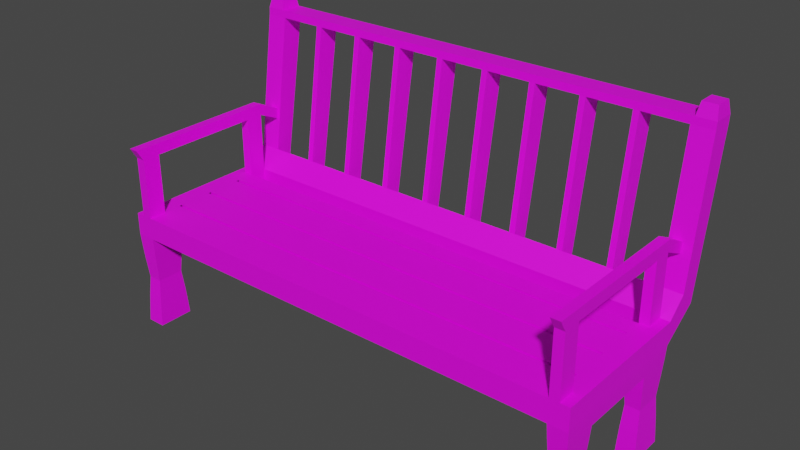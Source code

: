 # Source: Banca.blend  (saved by Blender 4.0.36; exported with 4.5.12 LTS)
import bpy
from mathutils import Matrix  # noqa: F401  (used for matrix-valued properties, if any)

bpy.ops.wm.read_factory_settings(use_empty=True)
scene = bpy.context.scene
scene.name = 'Scene'

# ---- collections
col_collection = bpy.data.collections.new('Collection'); scene.collection.children.link(col_collection)

# ---- images (referenced by path relative to the original .blend; pixels are not part of the script)
import os
ASSET_DIR = os.environ.get("B2B_ASSET_DIR", "")  # directory of the original .blend (textures are referenced by path, not embedded)
HERE = os.path.dirname(os.path.abspath(__file__))  # packed textures are extracted next to this script under _unpacked/

def load_image(name, relpath, width, height, colorspace="sRGB"):
    """Load a texture the original file referenced (path relative to the .blend, or extracted next to this script)."""
    p = next((c for c in (os.path.join(HERE, relpath), os.path.join(ASSET_DIR, relpath)) if relpath and os.path.exists(c)), "")
    if p:
        img = bpy.data.images.load(p, check_existing=True)
        img.name = name
    else:  # same state as the original file: an image datablock whose file is absent (Cycles renders it pink)
        img = bpy.data.images.new(name, width, height)
        img.source = "FILE"
        img.filepath = "//" + (relpath or name)
    img.colorspace_settings.name = colorspace
    return img
img_wood092_1k_png_color_png = load_image('Wood092_1K-PNG_Color.png', 'Wood092_1K-PNG_Color.png', 1024, 1024, 'sRGB')

# ---- materials (node trees are filled in below, after node groups)
mat_madera = bpy.data.materials.new('Madera')
mat_madera.use_transparent_shadow = False

# ---- material node trees
mat_madera.use_nodes = True; mat_madera.node_tree.nodes.clear()
_N = mat_madera.node_tree.nodes; _L = mat_madera.node_tree.links
n0 = _N.new('ShaderNodeOutputMaterial'); n0.name = 'Material'; n0.location = (300, 300)
n1 = _N.new('ShaderNodeBsdfPrincipled'); n1.name = 'BSDF Principista'; n1.location = (10, 300)
n1.inputs[3].default_value = 1.45
n2 = _N.new('ShaderNodeTexImage'); n2.name = 'Imagen'; n2.location = (-270, 260)
n2.image = img_wood092_1k_png_color_png
n3 = _N.new('ShaderNodeMapping'); n3.name = 'Mapeo'; n3.location = (-450, 260)
n3.inputs[2].default_value = (0.0, 0.0, 1.571)
n4 = _N.new('ShaderNodeTexCoord'); n4.name = 'Coordenadas de texturizado'; n4.location = (-630, 260)
_L.new(n1.outputs[0], n0.inputs[0])
_L.new(n2.outputs[0], n1.inputs[0])
_L.new(n3.outputs[0], n2.inputs[0])
_L.new(n4.outputs[2], n3.inputs[0])
n0.is_active_output = True

# ---- world
world_world = bpy.data.worlds.new('World'); scene.world = world_world
world_world.use_nodes = True; world_world.node_tree.nodes.clear()
_N = world_world.node_tree.nodes; _L = world_world.node_tree.links
n0 = _N.new('ShaderNodeOutputWorld'); n0.name = 'World Output'; n0.location = (300, 300)
n1 = _N.new('ShaderNodeBackground'); n1.name = 'Background'; n1.location = (10, 300)
n1.inputs[0].default_value = (0.05088, 0.05088, 0.05088, 1.0)
_L.new(n1.outputs[0], n0.inputs[0])
n0.is_active_output = True
world_world.color = (0.05088, 0.05088, 0.05088)
world_world.use_sun_shadow = False
world_world.sun_shadow_jitter_overblur = 0.0

# ---- meshes
me_cube_001 = bpy.data.meshes.new('Cube.001')
me_cube_001.from_pydata([(-1.0, -1.0, -1.0), (-1.0, -1.0, 1.0), (-1.0, 1.0, -1.0), (-1.0, 1.0, 1.0), (1.0, -1.0, -1.0), (1.0, -1.0, 1.0), (1.0, 1.0, -1.0), (1.0, 1.0, 1.0), (-1.083, -0.02, -1.0), (-1.083, 0.02, -1.0), (-1.083, 0.02, 1.0), (-1.083, -0.02, 1.0), (-1.083, -0.52, -1.0), (-1.083, -0.48, -1.0), (-1.083, -0.48, 1.0), (-1.083, -0.52, 1.0), (-1.083, 1.0, -1.0), (-1.083, 1.0, 1.0), (-1.083, -1.0, 1.0), (-1.083, -1.0, -1.0), (-1.0, 0.48, -1.0), (-1.0, 0.52, -1.0), (-1.0, -0.02, -1.0), (-1.0, 0.02, -1.0), (-1.0, -0.52, -1.0), (-1.0, -0.48, -1.0), (-1.0, -0.48, 1.0), (-1.0, -0.52, 1.0), (-1.0, 0.02, 1.0), (-1.0, -0.02, 1.0), (-1.0, 0.52, 1.0), (-1.0, 0.48, 1.0), (1.0, -0.48, -1.0), (1.0, -0.52, -1.0), (1.0, 0.02, -1.0), (1.0, -0.02, -1.0), (1.0, 0.52, -1.0), (1.0, 0.48, -1.0), (1.0, 0.48, 1.0), (1.0, 0.52, 1.0), (1.0, -0.02, 1.0), (1.0, 0.02, 1.0), (1.0, -0.52, 1.0), (1.0, -0.48, 1.0), (-1.083, 0.48, 1.0), (-1.083, 0.52, 1.0), (-1.083, 0.52, -1.0), (-1.083, 0.48, -1.0), (1.083, 1.0, 1.0), (1.083, 1.0, -1.0), (1.083, -1.0, 1.0), (1.083, -1.0, -1.0), (1.083, 0.52, 1.0), (1.083, 0.48, 1.0), (1.083, 0.48, -1.0), (1.083, 0.52, -1.0), (1.083, 0.02, 1.0), (1.083, -0.02, 1.0), (1.083, -0.02, -1.0), (1.083, 0.02, -1.0), (1.083, -0.48, 1.0), (1.083, -0.52, 1.0), (1.083, -0.52, -1.0), (1.083, -0.48, -1.0), (-1.083, -0.52, -9.667), (-1.083, -1.0, -9.667), (-1.083, 0.52, -9.667), (-1.083, 1.0, -9.667), (-1.0, 1.0, -9.667), (-1.0, 0.52, -9.667), (1.0, 1.0, -9.667), (1.0, 0.52, -9.667), (-1.0, -0.52, -9.667), (-1.0, -1.0, -9.667), (1.0, -0.52, -9.667), (1.0, -1.0, -9.667), (1.083, 1.0, -9.667), (1.083, 0.52, -9.667), (1.083, -0.52, -9.667), (1.083, -1.0, -9.667), (1.078, -0.5479, -3.418), (1.073, -0.58, -5.333), (1.078, -0.5479, -7.248), (1.005, -0.5479, -7.248), (1.01, -0.58, -5.333), (1.005, -0.5479, -3.418), (1.005, -0.9721, -3.418), (1.01, -0.94, -5.333), (1.005, -0.9721, -7.248), (1.078, -0.9721, -7.248), (1.073, -0.94, -5.333), (1.078, -0.9721, -3.418), (1.078, 0.9721, -3.418), (1.073, 0.94, -5.333), (1.078, 0.9721, -7.248), (1.005, 0.9721, -7.248), (1.01, 0.94, -5.333), (1.005, 0.9721, -3.418), (1.005, 0.5479, -7.248), (1.01, 0.58, -5.333), (1.005, 0.5479, -3.418), (1.078, 0.5479, -3.418), (1.073, 0.58, -5.333), (1.078, 0.5479, -7.248), (-1.005, 0.9721, -3.418), (-1.01, 0.94, -5.333), (-1.005, 0.9721, -7.248), (-1.078, 0.9721, -7.248), (-1.073, 0.94, -5.333), (-1.078, 0.9721, -3.418), (-1.005, 0.5479, -3.418), (-1.01, 0.58, -5.333), (-1.005, 0.5479, -7.248), (-1.078, 0.5479, -7.248), (-1.073, 0.58, -5.333), (-1.078, 0.5479, -3.418), (-1.005, -0.5479, -3.418), (-1.01, -0.58, -5.333), (-1.005, -0.5479, -7.248), (-1.078, -0.5479, -7.248), (-1.073, -0.58, -5.333), (-1.078, -0.5479, -3.418), (-1.005, -0.9721, -3.418), (-1.01, -0.94, -5.333), (-1.005, -0.9721, -7.248), (-1.078, -0.9721, -7.248), (-1.073, -0.94, -5.333), (-1.078, -0.9721, -3.418), (1.002, -0.5339, -2.209), (1.081, -0.9861, -2.209), (1.081, -0.5339, -2.209), (1.002, -0.9861, -2.209), (1.002, 0.9861, -2.209), (1.002, 0.5339, -2.209), (1.081, 0.9861, -2.209), (1.081, 0.5339, -2.209), (-1.081, 0.9861, -2.209), (-1.081, 0.5339, -2.209), (-1.002, 0.9861, -2.209), (-1.002, 0.5339, -2.209), (-1.081, -0.5339, -2.209), (-1.081, -0.9861, -2.209), (-1.002, -0.5339, -2.209), (-1.002, -0.9861, -2.209), (-1.042, -0.02, 1.0), (-1.042, 0.52, 1.0), (-1.042, 0.02, 1.0), (-1.042, 1.0, 1.0), (-1.042, 1.0, -1.0), (-1.042, -0.48, 1.0), (-1.042, -0.52, 1.0), (-1.042, -1.0, -1.0), (-1.042, 0.48, 1.0), (-1.042, -1.0, 1.0), (-1.042, 1.0, -9.667), (-1.042, 0.52, -9.667), (-1.042, -1.0, -9.667), (-1.042, -0.52, -9.667), (-1.042, 0.5479, -3.418), (-1.042, 0.58, -5.333), (-1.042, 0.5479, -7.248), (-1.042, 0.9721, -3.418), (-1.042, 0.94, -5.333), (-1.042, 0.9721, -7.248), (-1.042, -0.9721, -3.418), (-1.042, -0.94, -5.333), (-1.042, -0.9721, -7.248), (-1.042, -0.5479, -3.418), (-1.042, -0.58, -5.333), (-1.042, -0.5479, -7.248), (-1.042, 0.9861, -2.209), (-1.042, 0.5339, -2.209), (-1.042, -0.5339, -2.209), (-1.042, -0.9861, -2.209), (1.042, -1.0, 1.0), (1.042, -0.52, 1.0), (1.042, -0.48, 1.0), (1.042, -0.02, 1.0), (1.042, 0.48, 1.0), (1.042, 0.52, 1.0), (1.042, 0.02, 1.0), (1.042, 1.0, 1.0), (1.042, 1.0, -1.0), (1.042, -1.0, -1.0), (1.042, 0.52, -9.667), (1.042, 1.0, -9.667), (1.042, -0.52, -9.667), (1.042, -1.0, -9.667), (1.042, -0.9721, -3.418), (1.042, -0.94, -5.333), (1.042, -0.9721, -7.248), (1.042, -0.5479, -3.418), (1.042, -0.58, -5.333), (1.042, -0.5479, -7.248), (1.042, 0.5479, -3.418), (1.042, 0.58, -5.333), (1.042, 0.5479, -7.248), (1.042, 0.9721, -3.418), (1.042, 0.94, -5.333), (1.042, 0.9721, -7.248), (1.042, -0.5339, -2.209), (1.042, -0.9861, -2.209), (1.042, 0.9861, -2.209), (1.042, 0.5339, -2.209), (-1.083, 0.76, 1.0), (-1.083, 0.76, -1.0), (-1.0, 0.76, -1.0), (1.0, 0.76, -1.0), (-1.0, 0.76, 1.0), (1.0, 0.76, 1.0), (1.083, 0.76, -1.0), (1.083, 0.76, 1.0), (-1.083, 0.76, -9.667), (-1.0, 0.76, -9.667), (1.0, 0.76, -9.667), (1.083, 0.76, -9.667), (1.078, 0.76, -3.418), (1.073, 0.76, -5.333), (1.078, 0.76, -7.248), (1.005, 0.76, -3.418), (1.01, 0.76, -5.333), (1.005, 0.76, -7.248), (-1.078, 0.76, -3.418), (-1.073, 0.76, -5.333), (-1.078, 0.76, -7.248), (-1.005, 0.76, -3.418), (-1.01, 0.76, -5.333), (-1.005, 0.76, -7.248), (1.002, 0.76, -2.209), (1.081, 0.76, -2.209), (-1.002, 0.76, -2.209), (-1.081, 0.76, -2.209), (-1.042, 0.76, -9.667), (-1.042, 0.76, 1.0), (1.042, 0.76, -9.667), (1.042, 0.76, 1.0), (-1.083, -0.76, -1.0), (-1.083, -0.76, 1.0), (-1.0, -0.76, -1.0), (-1.0, -0.76, 1.0), (1.0, -0.76, -1.0), (1.0, -0.76, 1.0), (1.083, -0.76, -1.0), (1.083, -0.76, 1.0), (-1.083, -0.76, -9.667), (-1.0, -0.76, -9.667), (1.0, -0.76, -9.667), (1.083, -0.76, -9.667), (1.078, -0.76, -3.418), (1.073, -0.76, -5.333), (1.078, -0.76, -7.248), (1.005, -0.76, -3.418), (1.01, -0.76, -5.333), (1.005, -0.76, -7.248), (-1.078, -0.76, -3.418), (-1.073, -0.76, -5.333), (-1.078, -0.76, -7.248), (-1.005, -0.76, -3.418), (-1.01, -0.76, -5.333), (-1.005, -0.76, -7.248), (1.002, -0.76, -2.209), (1.081, -0.76, -2.209), (-1.002, -0.76, -2.209), (-1.081, -0.76, -2.209), (-1.042, -0.76, -9.667), (-1.042, -0.76, 1.0), (1.042, -0.76, -9.667), (1.042, -0.76, 1.0), (-1.0, 0.76, 7.395), (-1.0, 1.0, 7.395), (1.0, 0.76, 7.395), (1.0, 1.0, 7.395), (-1.042, -1.091, 7.395), (-1.0, -1.091, 7.395), (1.042, 1.0, 7.395), (-1.042, 1.0, 7.395), (-1.042, -0.76, 7.395), (1.0, -1.091, 7.395), (1.042, -1.091, 7.395), (1.042, 0.76, 7.395), (-1.042, 0.76, 7.395), (-1.0, -0.76, 7.395), (1.0, -0.76, 7.395), (1.042, -0.76, 7.395), (-1.042, 0.76, 6.381), (-1.042, 1.0, 6.381), (-1.0, 1.0, 6.381), (-1.0, 0.76, 6.381), (1.0, 1.806, 14.68), (-1.0, 1.806, 14.68), (1.0, 1.0, 6.381), (1.042, 1.0, 6.381), (1.083, 1.506, 14.7), (1.083, 1.806, 14.68), (1.042, 1.806, 14.68), (1.042, 1.506, 14.7), (1.042, 0.76, 6.381), (1.0, 0.76, 6.381), (1.0, 1.506, 14.7), (-1.0, 1.506, 14.7), (-1.042, 1.506, 14.7), (-1.042, 1.806, 14.68), (1.042, -0.76, 6.381), (1.042, -1.0, 6.381), (-1.083, 1.806, 14.68), (-1.083, 1.506, 14.7), (1.0, -1.0, 6.381), (1.042, 1.469, 1.148), (1.042, 1.249, 2.506), (1.083, 1.469, 1.148), (1.083, 1.249, 2.506), (1.0, -0.76, 6.381), (-1.042, 1.469, 1.148), (-1.042, 1.249, 2.506), (-1.0, -1.0, 6.381), (-1.042, -1.0, 6.381), (-1.083, 1.469, 1.148), (-1.083, 1.249, 2.506), (-1.042, -0.76, 6.381), (1.0, 1.249, 2.506), (1.0, 1.469, 1.148), (-1.0, 1.469, 1.148), (-1.0, 1.249, 2.506), (-1.0, -0.76, 6.381), (-1.0, 1.512, 15.33), (-1.0, 1.812, 15.31), (1.0, 1.812, 15.31), (1.0, 1.512, 15.33), (-1.042, 1.512, 15.33), (-1.083, 1.512, 15.33), (-1.042, 1.812, 15.31), (-1.083, 1.812, 15.31), (1.083, 1.512, 15.33), (1.083, 1.812, 15.31), (1.042, 1.812, 15.31), (1.042, 1.512, 15.33), (0.7778, 1.0, -1.0), (0.5556, 1.0, -1.0), (0.3333, 1.0, -1.0), (0.1111, 1.0, -1.0), (-0.1111, 1.0, -1.0), (-0.3333, 1.0, -1.0), (-0.5556, 1.0, -1.0), (-0.7778, 1.0, -1.0), (-0.7778, 1.0, 1.0), (-0.5556, 1.0, 1.0), (-0.3333, 1.0, 1.0), (-0.1111, 1.0, 1.0), (0.1111, 1.0, 1.0), (0.3333, 1.0, 1.0), (0.5556, 1.0, 1.0), (0.7778, 1.0, 1.0), (0.7778, 0.52, 1.0), (0.5556, 0.52, 1.0), (0.3333, 0.52, 1.0), (0.1111, 0.52, 1.0), (-0.1111, 0.52, 1.0), (-0.3333, 0.52, 1.0), (-0.5556, 0.52, 1.0), (-0.7778, 0.52, 1.0), (-0.7778, 0.52, -1.0), (-0.5556, 0.52, -1.0), (-0.3333, 0.52, -1.0), (-0.1111, 0.52, -1.0), (0.1111, 0.52, -1.0), (0.3333, 0.52, -1.0), (0.5556, 0.52, -1.0), (0.7778, 0.52, -1.0), (0.7778, 0.76, -1.0), (0.5556, 0.76, -1.0), (0.3333, 0.76, -1.0), (0.1111, 0.76, -1.0), (-0.1111, 0.76, -1.0), (-0.3333, 0.76, -1.0), (-0.5556, 0.76, -1.0), (-0.7778, 0.76, -1.0), (-0.7778, 0.76, 1.0), (-0.5556, 0.76, 1.0), (-0.3333, 0.76, 1.0), (-0.1111, 0.76, 1.0), (0.1111, 0.76, 1.0), (0.3333, 0.76, 1.0), (0.5556, 0.76, 1.0), (0.7778, 0.76, 1.0), (-0.7778, 1.249, 2.506), (-0.5556, 1.249, 2.506), (-0.3333, 1.249, 2.506), (-0.1111, 1.249, 2.506), (0.1111, 1.249, 2.506), (0.3333, 1.249, 2.506), (0.5556, 1.249, 2.506), (0.7778, 1.249, 2.506), (0.7778, 1.469, 1.148), (0.5556, 1.469, 1.148), (0.3333, 1.469, 1.148), (0.1111, 1.469, 1.148), (-0.1111, 1.469, 1.148), (-0.3333, 1.469, 1.148), (-0.5556, 1.469, 1.148), (-0.7778, 1.469, 1.148), (0.7778, 1.806, 14.68), (0.5556, 1.806, 14.68), (0.3333, 1.806, 14.68), (0.1111, 1.806, 14.68), (-0.1111, 1.806, 14.68), (-0.3333, 1.806, 14.68), (-0.5556, 1.806, 14.68), (-0.7778, 1.806, 14.68), (-0.7778, 1.506, 14.7), (-0.5556, 1.506, 14.7), (-0.3333, 1.506, 14.7), (-0.1111, 1.506, 14.7), (0.1111, 1.506, 14.7), (0.3333, 1.506, 14.7), (0.5556, 1.506, 14.7), (0.7778, 1.506, 14.7), (0.7778, 1.812, 15.31), (0.5556, 1.812, 15.31), (0.3333, 1.812, 15.31), (0.1111, 1.812, 15.31), (-0.1111, 1.812, 15.31), (-0.3333, 1.812, 15.31), (-0.5556, 1.812, 15.31), (-0.7778, 1.812, 15.31), (-0.7778, 1.512, 15.33), (-0.5556, 1.512, 15.33), (-0.3333, 1.512, 15.33), (-0.1111, 1.512, 15.33), (0.1111, 1.512, 15.33), (0.3333, 1.512, 15.33), (0.5556, 1.512, 15.33), (0.7778, 1.512, 15.33), (0.7907, 1.249, 2.519), (0.987, 1.249, 2.519), (0.987, 1.506, 14.69), (0.7907, 1.506, 14.69), (-0.7907, 1.47, 1.161), (-0.987, 1.47, 1.161), (-0.987, 1.806, 14.67), (-0.7907, 1.806, 14.67), (0.987, 1.47, 1.161), (0.7907, 1.47, 1.161), (0.7907, 1.806, 14.67), (0.987, 1.806, 14.67), (0.7648, 1.47, 1.161), (0.5685, 1.47, 1.161), (0.5685, 1.806, 14.67), (0.7648, 1.806, 14.67), (0.5426, 1.47, 1.161), (0.3463, 1.47, 1.161), (0.3463, 1.806, 14.67), (0.5426, 1.806, 14.67), (0.3204, 1.47, 1.161), (0.1241, 1.47, 1.161), (0.1241, 1.806, 14.67), (0.3204, 1.806, 14.67), (0.09814, 1.47, 1.161), (-0.09814, 1.47, 1.161), (-0.09814, 1.806, 14.67), (0.09814, 1.806, 14.67), (-0.1241, 1.47, 1.161), (-0.3204, 1.47, 1.161), (-0.3204, 1.806, 14.67), (-0.1241, 1.806, 14.67), (-0.3463, 1.47, 1.161), (-0.5426, 1.47, 1.161), (-0.5426, 1.806, 14.67), (-0.3463, 1.806, 14.67), (-0.5685, 1.47, 1.161), (-0.7648, 1.47, 1.161), (-0.7648, 1.806, 14.67), (-0.5685, 1.806, 14.67), (-0.987, 1.249, 2.519), (-0.7907, 1.249, 2.519), (-0.7907, 1.506, 14.69), (-0.987, 1.506, 14.69), (-0.7648, 1.249, 2.519), (-0.5685, 1.249, 2.519), (-0.5685, 1.506, 14.69), (-0.7648, 1.506, 14.69), (-0.5426, 1.249, 2.519), (-0.3463, 1.249, 2.519), (-0.3463, 1.506, 14.69), (-0.5426, 1.506, 14.69), (-0.3204, 1.249, 2.519), (-0.1241, 1.249, 2.519), (-0.1241, 1.506, 14.69), (-0.3204, 1.506, 14.69), (-0.09814, 1.249, 2.519), (0.09814, 1.249, 2.519), (0.09814, 1.506, 14.69), (-0.09814, 1.506, 14.69), (0.1241, 1.249, 2.519), (0.3204, 1.249, 2.519), (0.3204, 1.506, 14.69), (0.1241, 1.506, 14.69), (0.3463, 1.249, 2.519), (0.5426, 1.249, 2.519), (0.5426, 1.506, 14.69), (0.3463, 1.506, 14.69), (0.5685, 1.249, 2.519), (0.7648, 1.249, 2.519), (0.7648, 1.506, 14.69), (0.5685, 1.506, 14.69), (-1.074, 1.788, 16.42), (-1.042, 1.788, 16.42), (-1.074, 1.557, 16.43), (-1.042, 1.557, 16.43), (1.01, 1.788, 16.42), (1.01, 1.557, 16.43), (-1.01, 1.788, 16.42), (-1.01, 1.557, 16.43), (1.042, 1.576, 5.427), (1.042, 1.551, 4.414), (1.042, 1.33, 6.351), (1.042, 1.31, 5.413), (1.083, 1.33, 6.351), (1.083, 1.31, 5.411), (1.083, 1.551, 4.412), (1.083, 1.576, 5.427), (1.0, 1.31, 5.413), (1.0, 1.33, 6.351), (1.0, 1.576, 5.427), (1.0, 1.551, 4.414), (0.987, 1.31, 5.418), (0.987, 1.33, 6.355), (0.987, 1.576, 5.431), (0.987, 1.551, 4.419), (-1.042, 1.551, 4.414), (-1.042, 1.576, 5.427), (-1.083, 1.576, 5.427), (-1.083, 1.551, 4.412), (-1.083, 1.31, 5.411), (-1.083, 1.33, 6.351), (-1.042, 1.33, 6.351), (-1.042, 1.31, 5.413), (-1.0, 1.33, 6.351), (-1.0, 1.31, 5.413), (-1.0, 1.551, 4.414), (-1.0, 1.576, 5.427), (-0.987, 1.551, 4.419), (-0.987, 1.576, 5.431), (-0.987, 1.33, 6.355), (-0.987, 1.31, 5.418), (1.074, 1.557, 16.43), (1.074, 1.788, 16.42), (1.042, 1.788, 16.42), (1.042, 1.557, 16.43)], [], [(199, 94, 76, 185), (181, 48, 310, 308), (37, 36, 55, 54), (4, 5, 1, 0), (241, 239, 1, 5), (40, 29, 26, 43), (235, 179, 52, 211), (376, 208, 30, 359), (38, 31, 28, 41), (23, 22, 8, 9), (149, 144, 11, 14), (22, 25, 13, 8), (13, 14, 11, 8), (178, 180, 56, 53), (176, 175, 61, 60), (238, 240, 4, 0), (22, 35, 32, 25), (20, 37, 34, 23), (144, 146, 10, 11), (182, 6, 320, 307), (233, 147, 17, 204), (179, 178, 53, 52), (177, 176, 60, 57), (267, 174, 50, 243), (359, 30, 21, 360), (31, 38, 37, 20), (41, 28, 23, 34), (29, 40, 35, 22), (27, 42, 33, 24), (43, 26, 25, 32), (368, 207, 36, 367), (9, 10, 44, 47), (205, 204, 17, 16), (236, 237, 15, 12), (12, 15, 14, 13), (8, 11, 10, 9), (47, 44, 45, 46), (150, 149, 14, 15), (227, 112, 69, 213), (152, 145, 45, 44), (20, 23, 9, 47), (265, 150, 15, 237), (151, 153, 18, 19), (25, 24, 12, 13), (146, 152, 44, 10), (21, 20, 47, 46), (58, 57, 60, 63), (242, 243, 50, 51), (210, 211, 52, 55), (54, 53, 56, 59), (55, 52, 53, 54), (59, 56, 57, 58), (63, 60, 61, 62), (32, 35, 58, 63), (48, 49, 309, 310), (33, 32, 63, 62), (163, 106, 68, 154), (180, 177, 57, 56), (174, 183, 51, 50), (169, 118, 72, 157), (34, 37, 54, 59), (35, 34, 59, 58), (232, 155, 66, 212), (264, 156, 65, 244), (234, 185, 76, 215), (266, 186, 78, 247), (221, 95, 70, 214), (259, 124, 73, 245), (193, 82, 78, 186), (256, 119, 64, 244), (190, 88, 75, 187), (218, 103, 77, 215), (253, 83, 74, 246), (224, 107, 67, 212), (160, 113, 66, 155), (196, 98, 71, 184), (250, 89, 79, 247), (166, 125, 65, 156), (261, 129, 91, 248), (248, 91, 90, 249), (249, 90, 89, 250), (260, 128, 85, 251), (251, 85, 84, 252), (252, 84, 83, 253), (201, 131, 86, 188), (188, 86, 87, 189), (189, 87, 88, 190), (200, 130, 80, 191), (191, 80, 81, 192), (192, 81, 82, 193), (203, 133, 100, 194), (194, 100, 99, 195), (195, 99, 98, 196), (229, 135, 101, 216), (216, 101, 102, 217), (217, 102, 103, 218), (228, 132, 97, 219), (219, 97, 96, 220), (220, 96, 95, 221), (202, 134, 92, 197), (197, 92, 93, 198), (198, 93, 94, 199), (171, 137, 115, 158), (158, 115, 114, 159), (159, 114, 113, 160), (231, 136, 109, 222), (222, 109, 108, 223), (223, 108, 107, 224), (170, 138, 104, 161), (161, 104, 105, 162), (162, 105, 106, 163), (230, 139, 110, 225), (225, 110, 111, 226), (226, 111, 112, 227), (173, 141, 127, 164), (164, 127, 126, 165), (165, 126, 125, 166), (263, 140, 121, 254), (254, 121, 120, 255), (255, 120, 119, 256), (262, 143, 122, 257), (257, 122, 123, 258), (258, 123, 124, 259), (172, 142, 116, 167), (167, 116, 117, 168), (168, 117, 118, 169), (200, 128, 133, 203), (183, 4, 131, 201), (240, 33, 128, 260), (242, 51, 129, 261), (182, 49, 134, 202), (207, 6, 132, 228), (210, 55, 135, 229), (62, 130, 135, 55), (128, 33, 36, 133), (33, 62, 55, 36), (206, 21, 139, 230), (148, 2, 138, 170), (205, 16, 136, 231), (172, 140, 137, 171), (24, 142, 139, 21), (238, 0, 143, 262), (236, 12, 140, 263), (151, 19, 141, 173), (140, 12, 46, 137), (12, 24, 21, 46), (0, 151, 173, 143), (142, 172, 171, 139), (16, 148, 170, 136), (120, 168, 169, 119), (121, 167, 168, 120), (140, 172, 167, 121), (123, 165, 166, 124), (122, 164, 165, 123), (143, 173, 164, 122), (108, 162, 163, 107), (109, 161, 162, 108), (136, 170, 161, 109), (111, 159, 160, 112), (110, 158, 159, 111), (139, 171, 158, 110), (124, 166, 156, 73), (112, 160, 155, 69), (245, 73, 156, 264), (213, 69, 155, 232), (119, 169, 157, 64), (107, 163, 154, 67), (28, 31, 152, 146), (0, 1, 153, 151), (239, 27, 150, 265), (31, 30, 145, 152), (27, 26, 149, 150), (306, 303, 278, 277), (16, 17, 317, 316), (29, 28, 146, 144), (26, 29, 144, 149), (6, 182, 202, 132), (51, 183, 201, 129), (130, 200, 203, 135), (96, 198, 199, 95), (97, 197, 198, 96), (132, 202, 197, 97), (102, 195, 196, 103), (101, 194, 195, 102), (135, 203, 194, 101), (84, 192, 193, 83), (85, 191, 192, 84), (128, 200, 191, 85), (90, 189, 190, 89), (91, 188, 189, 90), (129, 201, 188, 91), (103, 196, 184, 77), (89, 190, 187, 79), (83, 193, 186, 74), (246, 74, 186, 266), (214, 70, 185, 234), (5, 4, 183, 174), (41, 40, 177, 180), (2, 148, 312, 321), (520, 515, 291, 290), (40, 43, 176, 177), (39, 38, 178, 179), (43, 42, 175, 176), (38, 41, 180, 178), (209, 39, 179, 235), (95, 199, 185, 70), (303, 302, 283, 278), (71, 214, 234, 184), (30, 208, 233, 145), (68, 213, 232, 154), (46, 205, 231, 137), (2, 206, 230, 138), (49, 210, 229, 134), (36, 207, 228, 133), (105, 226, 227, 106), (104, 225, 226, 105), (138, 230, 225, 104), (114, 223, 224, 113), (115, 222, 223, 114), (137, 231, 222, 115), (99, 220, 221, 98), (100, 219, 220, 99), (133, 228, 219, 100), (93, 217, 218, 94), (92, 216, 217, 93), (134, 229, 216, 92), (113, 224, 212, 66), (94, 218, 215, 76), (98, 221, 214, 71), (184, 234, 215, 77), (154, 232, 212, 67), (49, 48, 211, 210), (106, 227, 213, 68), (46, 45, 204, 205), (346, 345, 342, 341), (145, 233, 204, 45), (347, 346, 341, 340), (181, 235, 211, 48), (42, 241, 267, 175), (75, 246, 266, 187), (315, 314, 273, 272), (72, 245, 264, 157), (19, 236, 263, 141), (24, 238, 262, 142), (62, 242, 261, 130), (4, 240, 260, 131), (117, 258, 259, 118), (116, 257, 258, 117), (142, 262, 257, 116), (126, 255, 256, 125), (127, 254, 255, 126), (141, 263, 254, 127), (87, 252, 253, 88), (86, 251, 252, 87), (131, 260, 251, 86), (81, 249, 250, 82), (80, 248, 249, 81), (130, 261, 248, 80), (82, 250, 247, 78), (88, 253, 246, 75), (125, 256, 244, 65), (118, 259, 245, 72), (187, 266, 247, 79), (157, 264, 244, 64), (62, 61, 243, 242), (153, 265, 237, 18), (19, 18, 237, 236), (175, 267, 243, 61), (24, 33, 240, 238), (42, 27, 239, 241), (268, 269, 275, 280), (282, 277, 278, 283), (271, 270, 279, 274), (273, 281, 276, 272), (285, 284, 280, 275), (318, 315, 272, 276), (302, 311, 297, 296), (314, 323, 281, 273), (287, 286, 269, 268), (535, 537, 286, 285), (323, 318, 284, 287), (283, 302, 296, 279), (311, 306, 277, 282), (290, 297, 270, 271), (281, 323, 287, 268), (296, 291, 274, 279), (233, 208, 287, 284), (3, 147, 285, 286), (514, 516, 292, 295), (208, 3, 286, 287), (512, 522, 288, 294), (316, 317, 532, 531), (147, 233, 284, 285), (310, 309, 518, 517), (317, 313, 535, 532), (235, 181, 291, 296), (521, 298, 434, 525), (533, 534, 300, 305), (7, 209, 297, 290), (301, 304, 331, 330), (294, 288, 326, 334), (209, 235, 296, 297), (295, 292, 332, 335), (407, 289, 325, 423), (181, 7, 290, 291), (351, 7, 319, 391), (305, 300, 328, 329), (241, 5, 306, 311), (7, 181, 308, 319), (49, 182, 307, 309), (267, 241, 311, 302), (147, 3, 322, 313), (148, 16, 316, 312), (174, 267, 302, 303), (343, 2, 321, 399), (17, 147, 313, 317), (5, 174, 303, 306), (537, 322, 472, 543), (442, 443, 434, 435), (239, 265, 318, 323), (319, 308, 515, 520), (312, 316, 531, 528), (1, 239, 323, 314), (276, 281, 268, 280), (474, 475, 438, 439), (265, 153, 315, 318), (282, 283, 279, 270), (318, 276, 280, 284), (153, 1, 314, 315), (311, 282, 270, 297), (325, 330, 505, 510), (416, 431, 327, 326), (330, 331, 504, 505), (328, 324, 511, 507), (324, 325, 510, 511), (298, 295, 335, 327), (300, 299, 324, 328), (293, 294, 334, 333), (304, 305, 329, 331), (292, 293, 333, 332), (289, 301, 330, 325), (415, 298, 327, 431), (299, 408, 424, 324), (408, 409, 425, 424), (409, 410, 426, 425), (410, 411, 427, 426), (411, 412, 428, 427), (412, 413, 429, 428), (413, 414, 430, 429), (414, 415, 431, 430), (325, 324, 424, 423), (423, 424, 425, 422), (422, 425, 426, 421), (421, 426, 427, 420), (420, 427, 428, 419), (419, 428, 429, 418), (418, 429, 430, 417), (417, 430, 431, 416), (441, 442, 435, 432), (502, 503, 446, 447), (498, 499, 450, 451), (494, 495, 454, 455), (490, 491, 458, 459), (486, 487, 462, 463), (482, 483, 466, 467), (478, 479, 470, 471), (473, 474, 439, 436), (477, 478, 471, 468), (481, 482, 467, 464), (485, 486, 463, 460), (489, 490, 459, 456), (493, 494, 455, 452), (497, 498, 451, 448), (501, 502, 447, 444), (6, 336, 392, 320), (336, 337, 393, 392), (337, 338, 394, 393), (338, 339, 395, 394), (339, 340, 396, 395), (340, 341, 397, 396), (341, 342, 398, 397), (342, 343, 399, 398), (3, 344, 384, 322), (344, 345, 385, 384), (345, 346, 386, 385), (346, 347, 387, 386), (347, 348, 388, 387), (348, 349, 389, 388), (349, 350, 390, 389), (350, 351, 391, 390), (288, 400, 416, 326), (400, 401, 417, 416), (401, 402, 418, 417), (402, 403, 419, 418), (403, 404, 420, 419), (404, 405, 421, 420), (405, 406, 422, 421), (406, 407, 423, 422), (348, 347, 340, 339), (349, 348, 339, 338), (350, 349, 338, 337), (351, 350, 337, 336), (7, 351, 336, 6), (209, 7, 6, 207), (383, 209, 207, 368), (382, 383, 368, 369), (381, 382, 369, 370), (380, 381, 370, 371), (379, 380, 371, 372), (378, 379, 372, 373), (377, 378, 373, 374), (376, 377, 374, 375), (208, 376, 375, 206), (3, 208, 206, 2), (206, 375, 360, 21), (375, 374, 361, 360), (374, 373, 362, 361), (373, 372, 363, 362), (372, 371, 364, 363), (371, 370, 365, 364), (370, 369, 366, 365), (369, 368, 367, 366), (39, 352, 367, 36), (352, 353, 366, 367), (353, 354, 365, 366), (354, 355, 364, 365), (355, 356, 363, 364), (356, 357, 362, 363), (357, 358, 361, 362), (358, 359, 360, 361), (209, 383, 352, 39), (383, 382, 353, 352), (382, 381, 354, 353), (381, 380, 355, 354), (380, 379, 356, 355), (379, 378, 357, 356), (378, 377, 358, 357), (377, 376, 359, 358), (391, 319, 433, 432), (319, 520, 524, 433), (298, 415, 435, 434), (415, 391, 432, 435), (399, 321, 437, 436), (321, 538, 540, 437), (289, 407, 439, 438), (407, 399, 436, 439), (320, 392, 441, 440), (392, 400, 442, 441), (400, 288, 443, 442), (288, 522, 526, 443), (392, 393, 445, 444), (393, 401, 446, 445), (401, 400, 447, 446), (400, 392, 444, 447), (393, 394, 449, 448), (394, 402, 450, 449), (402, 401, 451, 450), (401, 393, 448, 451), (394, 395, 453, 452), (395, 403, 454, 453), (403, 402, 455, 454), (402, 394, 452, 455), (395, 396, 457, 456), (396, 404, 458, 457), (404, 403, 459, 458), (403, 395, 456, 459), (396, 397, 461, 460), (397, 405, 462, 461), (405, 404, 463, 462), (404, 396, 460, 463), (397, 398, 465, 464), (398, 406, 466, 465), (406, 405, 467, 466), (405, 397, 464, 467), (398, 399, 469, 468), (399, 407, 470, 469), (407, 406, 471, 470), (406, 398, 468, 471), (322, 384, 473, 472), (384, 408, 474, 473), (408, 299, 475, 474), (299, 536, 542, 475), (384, 385, 477, 476), (385, 409, 478, 477), (409, 408, 479, 478), (408, 384, 476, 479), (385, 386, 481, 480), (386, 410, 482, 481), (410, 409, 483, 482), (409, 385, 480, 483), (386, 387, 485, 484), (387, 411, 486, 485), (411, 410, 487, 486), (410, 386, 484, 487), (387, 388, 489, 488), (388, 412, 490, 489), (412, 411, 491, 490), (411, 387, 488, 491), (388, 389, 493, 492), (389, 413, 494, 493), (413, 412, 495, 494), (412, 388, 492, 495), (389, 390, 497, 496), (390, 414, 498, 497), (414, 413, 499, 498), (413, 389, 496, 499), (390, 391, 501, 500), (391, 415, 502, 501), (415, 414, 503, 502), (414, 390, 500, 503), (537, 536, 269, 286), (472, 473, 436, 437), (479, 476, 469, 470), (476, 477, 468, 469), (483, 480, 465, 466), (480, 481, 464, 465), (487, 484, 461, 462), (484, 485, 460, 461), (491, 488, 457, 458), (488, 489, 456, 457), (495, 492, 453, 454), (492, 493, 452, 453), (499, 496, 449, 450), (496, 497, 448, 449), (503, 500, 445, 446), (500, 501, 444, 445), (440, 441, 432, 433), (345, 344, 343, 342), (344, 3, 2, 343), (543, 472, 437, 540), (539, 289, 438, 541), (475, 542, 541, 438), (529, 530, 304, 301), (534, 536, 299, 300), (530, 533, 305, 304), (313, 322, 537, 535), (321, 312, 528, 538), (527, 440, 433, 524), (443, 526, 525, 434), (523, 320, 440, 527), (519, 512, 294, 293), (516, 519, 293, 292), (521, 514, 295, 298), (307, 320, 523, 513), (308, 310, 517, 515), (527, 524, 525, 526), (523, 527, 526, 522), (521, 525, 524, 520), (522, 512, 513, 523), (519, 516, 517, 518), (516, 514, 515, 517), (512, 519, 518, 513), (521, 520, 290, 271), (309, 307, 513, 518), (543, 540, 541, 542), (537, 543, 542, 536), (539, 541, 540, 538), (529, 539, 538, 528), (534, 535, 285, 275), (533, 530, 531, 532), (534, 533, 532, 535), (530, 529, 528, 531), (539, 529, 301, 289), (536, 534, 275, 269), (515, 514, 274, 291), (514, 521, 271, 274), (546, 547, 544, 545), (508, 509, 547, 546), (507, 505, 504, 506), (511, 510, 505, 507), (331, 329, 506, 504), (332, 333, 545, 544), (327, 335, 547, 509), (326, 327, 509, 508), (335, 332, 544, 547), (334, 326, 508, 546), (329, 328, 507, 506), (333, 334, 546, 545)])
_uv = me_cube_001.uv_layers.new(name='UVMap')
_uv.uv.foreach_set('vector', [0.6042, -0.2248, 0.6078, -0.2248, 0.6083, -0.4667, 0.6042, -0.4667, 0.6042, 0.6, 0.6083, 0.6, 0.6083, 0.7506, 0.6042, 0.7506, 0.6, 0.548, 0.6, 0.552, 0.6083, 0.552, 0.6083, 0.548, 0.6, 0.4, 0.6, 0.6, 0.4, 0.6, 0.4, 0.4, 0.6, 0.424, 0.4, 0.424, 0.4, 0.4, 0.6, 0.4, 0.6, 0.498, 0.4, 0.498, 0.4, 0.452, 0.6, 0.452, 0.6042, 0.576, 0.6042, 0.552, 0.6083, 0.552, 0.6083, 0.576, 0.4222, 0.576, 0.4, 0.576, 0.4, 0.552, 0.4222, 0.552, 0.6, 0.548, 0.4, 0.548, 0.4, 0.502, 0.6, 0.502, 0.4, 0.502, 0.4, 0.498, 0.3917, 0.498, 0.3917, 0.502, 0.3958, 0.452, 0.3958, 0.498, 0.3917, 0.498, 0.3917, 0.452, 0.4, 0.498, 0.4, 0.452, 0.3917, 0.452, 0.3917, 0.498, 0.452, 0.4, 0.452, 0.6, 0.498, 0.6, 0.498, 0.4, 0.6042, 0.548, 0.6042, 0.502, 0.6083, 0.502, 0.6083, 0.548, 0.6042, 0.452, 0.6042, 0.448, 0.6083, 0.448, 0.6083, 0.452, 0.4, 0.424, 0.6, 0.424, 0.6, 0.4, 0.4, 0.4, 0.4, 0.498, 0.6, 0.498, 0.6, 0.452, 0.4, 0.452, 0.4, 0.548, 0.6, 0.548, 0.6, 0.502, 0.4, 0.502, 0.3958, 0.498, 0.3958, 0.502, 0.3917, 0.502, 0.3917, 0.498, 0.6042, 0.4, 0.6, 0.4, 0.6, 0.6148, 0.6042, 0.6148, 0.3958, 0.576, 0.3958, 0.6, 0.3917, 0.6, 0.3917, 0.576, 0.6042, 0.552, 0.6042, 0.548, 0.6083, 0.548, 0.6083, 0.552, 0.6042, 0.498, 0.6042, 0.452, 0.6083, 0.452, 0.6083, 0.498, 0.6042, 0.424, 0.6042, 0.4, 0.6083, 0.4, 0.6083, 0.424, 0.4222, 0.6, 0.4, 0.6, 0.4, 0.4, 0.4222, 0.4, 0.4, 0.6, 0.6, 0.6, 0.6, 0.4, 0.4, 0.4, 0.6, 0.6, 0.4, 0.6, 0.4, 0.4, 0.6, 0.4, 0.4, 0.6, 0.6, 0.6, 0.6, 0.4, 0.4, 0.4, 0.4, 0.6, 0.6, 0.6, 0.6, 0.4, 0.4, 0.4, 0.6, 0.6, 0.4, 0.6, 0.4, 0.4, 0.6, 0.4, 0.5778, 0.576, 0.6, 0.576, 0.6, 0.552, 0.5778, 0.552, 0.502, 0.4, 0.502, 0.6, 0.548, 0.6, 0.548, 0.4, 0.576, 0.4, 0.576, 0.6, 0.6, 0.6, 0.6, 0.4, 0.424, 0.4, 0.424, 0.6, 0.448, 0.6, 0.448, 0.4, 0.448, 0.4, 0.448, 0.6, 0.452, 0.6, 0.452, 0.4, 0.498, 0.4, 0.498, 0.6, 0.502, 0.6, 0.502, 0.4, 0.548, 0.4, 0.548, 0.6, 0.552, 0.6, 0.552, 0.4, 0.3958, 0.448, 0.3958, 0.452, 0.3917, 0.452, 0.3917, 0.448, 0.576, -0.2248, 0.5548, -0.2248, 0.552, -0.4667, 0.576, -0.4667, 0.3958, 0.548, 0.3958, 0.552, 0.3917, 0.552, 0.3917, 0.548, 0.4, 0.548, 0.4, 0.502, 0.3917, 0.502, 0.3917, 0.548, 0.3958, 0.424, 0.3958, 0.448, 0.3917, 0.448, 0.3917, 0.424, 0.3958, 0.4, 0.3958, 0.6, 0.3917, 0.6, 0.3917, 0.4, 0.4, 0.452, 0.4, 0.448, 0.3917, 0.448, 0.3917, 0.452, 0.3958, 0.502, 0.3958, 0.548, 0.3917, 0.548, 0.3917, 0.502, 0.4, 0.552, 0.4, 0.548, 0.3917, 0.548, 0.3917, 0.552, 0.498, 0.4, 0.498, 0.6, 0.452, 0.6, 0.452, 0.4, 0.424, 0.4, 0.424, 0.6, 0.4, 0.6, 0.4, 0.4, 0.576, 0.4, 0.576, 0.6, 0.552, 0.6, 0.552, 0.4, 0.548, 0.4, 0.548, 0.6, 0.502, 0.6, 0.502, 0.4, 0.552, 0.4, 0.552, 0.6, 0.548, 0.6, 0.548, 0.4, 0.502, 0.4, 0.502, 0.6, 0.498, 0.6, 0.498, 0.4, 0.452, 0.4, 0.452, 0.6, 0.448, 0.6, 0.448, 0.4, 0.6, 0.452, 0.6, 0.498, 0.6083, 0.498, 0.6083, 0.452, 0.6, 0.6, 0.6, 0.4, 0.6469, 0.6148, 0.6249, 0.7506, 0.6, 0.448, 0.6, 0.452, 0.6083, 0.452, 0.6083, 0.448, 0.3958, -0.2248, 0.3995, -0.2248, 0.4, -0.4667, 0.3958, -0.4667, 0.6042, 0.502, 0.6042, 0.498, 0.6083, 0.498, 0.6083, 0.502, 0.6042, 0.6, 0.6042, 0.4, 0.6083, 0.4, 0.6083, 0.6, 0.3958, -0.2248, 0.3995, -0.2248, 0.4, -0.4667, 0.3958, -0.4667, 0.6, 0.502, 0.6, 0.548, 0.6083, 0.548, 0.6083, 0.502, 0.6, 0.498, 0.6, 0.502, 0.6083, 0.502, 0.6083, 0.498, 0.3958, 0.576, 0.3958, 0.552, 0.3917, 0.552, 0.3917, 0.576, 0.3958, 0.424, 0.3958, 0.4, 0.3917, 0.4, 0.3917, 0.424, 0.6042, 0.576, 0.6042, 0.6, 0.6083, 0.6, 0.6083, 0.576, 0.6042, 0.424, 0.6042, 0.448, 0.6083, 0.448, 0.6083, 0.424, 0.576, -0.2248, 0.5972, -0.2248, 0.6, -0.4667, 0.576, -0.4667, 0.424, -0.2248, 0.4028, -0.2248, 0.4, -0.4667, 0.424, -0.4667, 0.6042, -0.2248, 0.6078, -0.2248, 0.6083, -0.4667, 0.6042, -0.4667, 0.424, -0.2248, 0.4452, -0.2248, 0.448, -0.4667, 0.424, -0.4667, 0.6042, -0.2248, 0.6005, -0.2248, 0.6, -0.4667, 0.6042, -0.4667, 0.576, -0.2248, 0.5548, -0.2248, 0.552, -0.4667, 0.576, -0.4667, 0.424, -0.2248, 0.4452, -0.2248, 0.448, -0.4667, 0.424, -0.4667, 0.576, -0.2248, 0.5972, -0.2248, 0.6, -0.4667, 0.576, -0.4667, 0.3958, -0.2248, 0.3922, -0.2248, 0.3917, -0.4667, 0.3958, -0.4667, 0.6042, -0.2248, 0.6005, -0.2248, 0.6, -0.4667, 0.6042, -0.4667, 0.424, -0.2248, 0.4028, -0.2248, 0.4, -0.4667, 0.424, -0.4667, 0.3958, -0.2248, 0.3922, -0.2248, 0.3917, -0.4667, 0.3958, -0.4667, 0.424, 0.2791, 0.4014, 0.2791, 0.4028, 0.1582, 0.424, 0.1582, 0.424, 0.1582, 0.4028, 0.1582, 0.406, -0.03333, 0.424, -0.03333, 0.424, -0.03333, 0.406, -0.03333, 0.4028, -0.2248, 0.424, -0.2248, 0.424, 0.2791, 0.4466, 0.2791, 0.4452, 0.1582, 0.424, 0.1582, 0.424, 0.1582, 0.4452, 0.1582, 0.442, -0.03333, 0.424, -0.03333, 0.424, -0.03333, 0.442, -0.03333, 0.4452, -0.2248, 0.424, -0.2248, 0.6042, 0.2791, 0.6002, 0.2791, 0.6005, 0.1582, 0.6042, 0.1582, 0.6042, 0.1582, 0.6005, 0.1582, 0.601, -0.03333, 0.6042, -0.03333, 0.6042, -0.03333, 0.601, -0.03333, 0.6005, -0.2248, 0.6042, -0.2248, 0.6042, 0.2791, 0.6081, 0.2791, 0.6078, 0.1582, 0.6042, 0.1582, 0.6042, 0.1582, 0.6078, 0.1582, 0.6073, -0.03333, 0.6042, -0.03333, 0.6042, -0.03333, 0.6073, -0.03333, 0.6078, -0.2248, 0.6042, -0.2248, 0.6042, 0.2791, 0.6002, 0.2791, 0.6005, 0.1582, 0.6042, 0.1582, 0.6042, 0.1582, 0.6005, 0.1582, 0.601, -0.03333, 0.6042, -0.03333, 0.6042, -0.03333, 0.601, -0.03333, 0.6005, -0.2248, 0.6042, -0.2248, 0.576, 0.2791, 0.5534, 0.2791, 0.5548, 0.1582, 0.576, 0.1582, 0.576, 0.1582, 0.5548, 0.1582, 0.558, -0.03333, 0.576, -0.03333, 0.576, -0.03333, 0.558, -0.03333, 0.5548, -0.2248, 0.576, -0.2248, 0.576, 0.2791, 0.5986, 0.2791, 0.5972, 0.1582, 0.576, 0.1582, 0.576, 0.1582, 0.5972, 0.1582, 0.594, -0.03333, 0.576, -0.03333, 0.576, -0.03333, 0.594, -0.03333, 0.5972, -0.2248, 0.576, -0.2248, 0.6042, 0.2791, 0.6081, 0.2791, 0.6078, 0.1582, 0.6042, 0.1582, 0.6042, 0.1582, 0.6078, 0.1582, 0.6073, -0.03333, 0.6042, -0.03333, 0.6042, -0.03333, 0.6073, -0.03333, 0.6078, -0.2248, 0.6042, -0.2248, 0.3958, 0.2791, 0.3919, 0.2791, 0.3922, 0.1582, 0.3958, 0.1582, 0.3958, 0.1582, 0.3922, 0.1582, 0.3927, -0.03333, 0.3958, -0.03333, 0.3958, -0.03333, 0.3927, -0.03333, 0.3922, -0.2248, 0.3958, -0.2248, 0.576, 0.2791, 0.5986, 0.2791, 0.5972, 0.1582, 0.576, 0.1582, 0.576, 0.1582, 0.5972, 0.1582, 0.594, -0.03333, 0.576, -0.03333, 0.576, -0.03333, 0.594, -0.03333, 0.5972, -0.2248, 0.576, -0.2248, 0.3958, 0.2791, 0.3998, 0.2791, 0.3995, 0.1582, 0.3958, 0.1582, 0.3958, 0.1582, 0.3995, 0.1582, 0.399, -0.03333, 0.3958, -0.03333, 0.3958, -0.03333, 0.399, -0.03333, 0.3995, -0.2248, 0.3958, -0.2248, 0.576, 0.2791, 0.5534, 0.2791, 0.5548, 0.1582, 0.576, 0.1582, 0.576, 0.1582, 0.5548, 0.1582, 0.558, -0.03333, 0.576, -0.03333, 0.576, -0.03333, 0.558, -0.03333, 0.5548, -0.2248, 0.576, -0.2248, 0.3958, 0.2791, 0.3919, 0.2791, 0.3922, 0.1582, 0.3958, 0.1582, 0.3958, 0.1582, 0.3922, 0.1582, 0.3927, -0.03333, 0.3958, -0.03333, 0.3958, -0.03333, 0.3927, -0.03333, 0.3922, -0.2248, 0.3958, -0.2248, 0.424, 0.2791, 0.4466, 0.2791, 0.4452, 0.1582, 0.424, 0.1582, 0.424, 0.1582, 0.4452, 0.1582, 0.442, -0.03333, 0.424, -0.03333, 0.424, -0.03333, 0.442, -0.03333, 0.4452, -0.2248, 0.424, -0.2248, 0.424, 0.2791, 0.4014, 0.2791, 0.4028, 0.1582, 0.424, 0.1582, 0.424, 0.1582, 0.4028, 0.1582, 0.406, -0.03333, 0.424, -0.03333, 0.424, -0.03333, 0.406, -0.03333, 0.4028, -0.2248, 0.424, -0.2248, 0.3958, 0.2791, 0.3998, 0.2791, 0.3995, 0.1582, 0.3958, 0.1582, 0.3958, 0.1582, 0.3995, 0.1582, 0.399, -0.03333, 0.3958, -0.03333, 0.3958, -0.03333, 0.399, -0.03333, 0.3995, -0.2248, 0.3958, -0.2248, 0.6042, 0.4466, 0.6002, 0.4466, 0.6002, 0.5534, 0.6042, 0.5534, 0.6042, 0.4, 0.6, 0.4, 0.6002, 0.2791, 0.6042, 0.2791, 0.424, 0.4, 0.448, 0.4, 0.4466, 0.2791, 0.424, 0.2791, 0.424, 0.4, 0.4, 0.4, 0.4014, 0.2791, 0.424, 0.2791, 0.6042, 0.4, 0.6083, 0.4, 0.6081, 0.2791, 0.6042, 0.2791, 0.576, 0.4, 0.6, 0.4, 0.5986, 0.2791, 0.576, 0.2791, 0.576, 0.4, 0.552, 0.4, 0.5534, 0.2791, 0.576, 0.2791, 0.448, 0.4, 0.4466, 0.2791, 0.5534, 0.2791, 0.552, 0.4, 0.4466, 0.2791, 0.448, 0.4, 0.552, 0.4, 0.5534, 0.2791, 0.6, 0.448, 0.6083, 0.448, 0.6083, 0.552, 0.6, 0.552, 0.576, 0.4, 0.552, 0.4, 0.5534, 0.2791, 0.576, 0.2791, 0.3958, 0.4, 0.4, 0.4, 0.3998, 0.2791, 0.3958, 0.2791, 0.576, 0.4, 0.6, 0.4, 0.5986, 0.2791, 0.576, 0.2791, 0.3958, 0.4466, 0.3919, 0.4466, 0.3919, 0.5534, 0.3958, 0.5534, 0.448, 0.4, 0.4466, 0.2791, 0.5534, 0.2791, 0.552, 0.4, 0.424, 0.4, 0.4, 0.4, 0.4014, 0.2791, 0.424, 0.2791, 0.424, 0.4, 0.448, 0.4, 0.4466, 0.2791, 0.424, 0.2791, 0.3958, 0.4, 0.3917, 0.4, 0.3919, 0.2791, 0.3958, 0.2791, 0.4466, 0.2791, 0.448, 0.4, 0.552, 0.4, 0.5534, 0.2791, 0.3917, 0.448, 0.4, 0.448, 0.4, 0.552, 0.3917, 0.552, 0.4, 0.4, 0.3958, 0.4, 0.3958, 0.2791, 0.3998, 0.2791, 0.3998, 0.4466, 0.3958, 0.4466, 0.3958, 0.5534, 0.3998, 0.5534, 0.3917, 0.4, 0.3958, 0.4, 0.3958, 0.2791, 0.3919, 0.2791, 0.3927, -0.03333, 0.3958, -0.03333, 0.3958, -0.2248, 0.3922, -0.2248, 0.3922, 0.1582, 0.3958, 0.1582, 0.3958, -0.03333, 0.3927, -0.03333, 0.3919, 0.2791, 0.3958, 0.2791, 0.3958, 0.1582, 0.3922, 0.1582, 0.399, -0.03333, 0.3958, -0.03333, 0.3958, -0.2248, 0.3995, -0.2248, 0.3995, 0.1582, 0.3958, 0.1582, 0.3958, -0.03333, 0.399, -0.03333, 0.3998, 0.2791, 0.3958, 0.2791, 0.3958, 0.1582, 0.3995, 0.1582, 0.3927, -0.03333, 0.3958, -0.03333, 0.3958, -0.2248, 0.3922, -0.2248, 0.3922, 0.1582, 0.3958, 0.1582, 0.3958, -0.03333, 0.3927, -0.03333, 0.3919, 0.2791, 0.3958, 0.2791, 0.3958, 0.1582, 0.3922, 0.1582, 0.399, -0.03333, 0.3958, -0.03333, 0.3958, -0.2248, 0.3995, -0.2248, 0.3995, 0.1582, 0.3958, 0.1582, 0.3958, -0.03333, 0.399, -0.03333, 0.3998, 0.2791, 0.3958, 0.2791, 0.3958, 0.1582, 0.3995, 0.1582, 0.3995, -0.2248, 0.3958, -0.2248, 0.3958, -0.4667, 0.4, -0.4667, 0.3995, -0.2248, 0.3958, -0.2248, 0.3958, -0.4667, 0.4, -0.4667, 0.4, 0.424, 0.4, 0.4, 0.3958, 0.4, 0.3958, 0.424, 0.4, 0.576, 0.4, 0.552, 0.3958, 0.552, 0.3958, 0.576, 0.3922, -0.2248, 0.3958, -0.2248, 0.3958, -0.4667, 0.3917, -0.4667, 0.3922, -0.2248, 0.3958, -0.2248, 0.3958, -0.4667, 0.3917, -0.4667, 0.4, 0.502, 0.4, 0.548, 0.3958, 0.548, 0.3958, 0.502, 0.4, 0.4, 0.4, 0.6, 0.3958, 0.6, 0.3958, 0.4, 0.4, 0.424, 0.4, 0.448, 0.3958, 0.448, 0.3958, 0.424, 0.4, 0.548, 0.4, 0.552, 0.3958, 0.552, 0.3958, 0.548, 0.4, 0.448, 0.4, 0.452, 0.3958, 0.452, 0.3958, 0.448, 0.6, 1.138, 0.6042, 1.138, 0.6042, 1.239, 0.6, 1.239, 0.6, 0.4, 0.6, 0.6, 0.6249, 0.7506, 0.6469, 0.6148, 0.4, 0.498, 0.4, 0.502, 0.3958, 0.502, 0.3958, 0.498, 0.4, 0.452, 0.4, 0.498, 0.3958, 0.498, 0.3958, 0.452, 0.6, 0.4, 0.6042, 0.4, 0.6042, 0.2791, 0.6002, 0.2791, 0.6083, 0.4, 0.6042, 0.4, 0.6042, 0.2791, 0.6081, 0.2791, 0.6081, 0.4466, 0.6042, 0.4466, 0.6042, 0.5534, 0.6081, 0.5534, 0.601, -0.03333, 0.6042, -0.03333, 0.6042, -0.2248, 0.6005, -0.2248, 0.6005, 0.1582, 0.6042, 0.1582, 0.6042, -0.03333, 0.601, -0.03333, 0.6002, 0.2791, 0.6042, 0.2791, 0.6042, 0.1582, 0.6005, 0.1582, 0.6073, -0.03333, 0.6042, -0.03333, 0.6042, -0.2248, 0.6078, -0.2248, 0.6078, 0.1582, 0.6042, 0.1582, 0.6042, -0.03333, 0.6073, -0.03333, 0.6081, 0.2791, 0.6042, 0.2791, 0.6042, 0.1582, 0.6078, 0.1582, 0.601, -0.03333, 0.6042, -0.03333, 0.6042, -0.2248, 0.6005, -0.2248, 0.6005, 0.1582, 0.6042, 0.1582, 0.6042, -0.03333, 0.601, -0.03333, 0.6002, 0.2791, 0.6042, 0.2791, 0.6042, 0.1582, 0.6005, 0.1582, 0.6073, -0.03333, 0.6042, -0.03333, 0.6042, -0.2248, 0.6078, -0.2248, 0.6078, 0.1582, 0.6042, 0.1582, 0.6042, -0.03333, 0.6073, -0.03333, 0.6081, 0.2791, 0.6042, 0.2791, 0.6042, 0.1582, 0.6078, 0.1582, 0.6078, -0.2248, 0.6042, -0.2248, 0.6042, -0.4667, 0.6083, -0.4667, 0.6078, -0.2248, 0.6042, -0.2248, 0.6042, -0.4667, 0.6083, -0.4667, 0.6005, -0.2248, 0.6042, -0.2248, 0.6042, -0.4667, 0.6, -0.4667, 0.6, 0.424, 0.6, 0.448, 0.6042, 0.448, 0.6042, 0.424, 0.6, 0.576, 0.6, 0.6, 0.6042, 0.6, 0.6042, 0.576, 0.6, 0.6, 0.6, 0.4, 0.6042, 0.4, 0.6042, 0.6, 0.6, 0.502, 0.6, 0.498, 0.6042, 0.498, 0.6042, 0.502, 0.4, 0.4, 0.3958, 0.4, 0.3958, 0.6148, 0.4, 0.6148, 0.6, 1.041, 0.6042, 1.041, 0.6042, 1.138, 0.6, 1.138, 0.6, 0.498, 0.6, 0.452, 0.6042, 0.452, 0.6042, 0.498, 0.6, 0.552, 0.6, 0.548, 0.6042, 0.548, 0.6042, 0.552, 0.6, 0.452, 0.6, 0.448, 0.6042, 0.448, 0.6042, 0.452, 0.6, 0.548, 0.6, 0.502, 0.6042, 0.502, 0.6042, 0.548, 0.6, 0.576, 0.6, 0.552, 0.6042, 0.552, 0.6042, 0.576, 0.6005, -0.2248, 0.6042, -0.2248, 0.6042, -0.4667, 0.6, -0.4667, 0.4, 1.138, 0.424, 1.138, 0.424, 1.239, 0.3909, 1.239, 0.6, 0.552, 0.6, 0.576, 0.6042, 0.576, 0.6042, 0.552, 0.4, 0.552, 0.4, 0.576, 0.3958, 0.576, 0.3958, 0.552, 0.4, 0.6, 0.4, 0.576, 0.3958, 0.576, 0.3958, 0.6, 0.552, 0.4, 0.576, 0.4, 0.576, 0.2791, 0.5534, 0.2791, 0.6, 0.4, 0.576, 0.4, 0.576, 0.2791, 0.5986, 0.2791, 0.6, 0.4, 0.576, 0.4, 0.576, 0.2791, 0.5986, 0.2791, 0.552, 0.4, 0.576, 0.4, 0.576, 0.2791, 0.5534, 0.2791, 0.594, -0.03333, 0.576, -0.03333, 0.576, -0.2248, 0.5972, -0.2248, 0.5972, 0.1582, 0.576, 0.1582, 0.576, -0.03333, 0.594, -0.03333, 0.5986, 0.2791, 0.576, 0.2791, 0.576, 0.1582, 0.5972, 0.1582, 0.558, -0.03333, 0.576, -0.03333, 0.576, -0.2248, 0.5548, -0.2248, 0.5548, 0.1582, 0.576, 0.1582, 0.576, -0.03333, 0.558, -0.03333, 0.5534, 0.2791, 0.576, 0.2791, 0.576, 0.1582, 0.5548, 0.1582, 0.558, -0.03333, 0.576, -0.03333, 0.576, -0.2248, 0.5548, -0.2248, 0.5548, 0.1582, 0.576, 0.1582, 0.576, -0.03333, 0.558, -0.03333, 0.5534, 0.2791, 0.576, 0.2791, 0.576, 0.1582, 0.5548, 0.1582, 0.594, -0.03333, 0.576, -0.03333, 0.576, -0.2248, 0.5972, -0.2248, 0.5972, 0.1582, 0.576, 0.1582, 0.576, -0.03333, 0.594, -0.03333, 0.5986, 0.2791, 0.576, 0.2791, 0.576, 0.1582, 0.5972, 0.1582, 0.5548, -0.2248, 0.576, -0.2248, 0.576, -0.4667, 0.552, -0.4667, 0.5972, -0.2248, 0.576, -0.2248, 0.576, -0.4667, 0.6, -0.4667, 0.5548, -0.2248, 0.576, -0.2248, 0.576, -0.4667, 0.552, -0.4667, 0.6042, 0.552, 0.6042, 0.576, 0.6083, 0.576, 0.6083, 0.552, 0.3958, 0.6, 0.3958, 0.576, 0.3917, 0.576, 0.3917, 0.6, 0.6, 0.4, 0.6, 0.6, 0.576, 0.6, 0.576, 0.4, 0.5972, -0.2248, 0.576, -0.2248, 0.576, -0.4667, 0.6, -0.4667, 0.552, 0.4, 0.552, 0.6, 0.576, 0.6, 0.576, 0.4, 0.4667, 0.6, 0.4444, 0.6, 0.4444, 0.4, 0.4667, 0.4, 0.3958, 0.552, 0.3958, 0.576, 0.3917, 0.576, 0.3917, 0.552, 0.4889, 0.6, 0.4667, 0.6, 0.4667, 0.4, 0.4889, 0.4, 0.6042, 0.6, 0.6042, 0.576, 0.6083, 0.576, 0.6083, 0.6, 0.6, 0.448, 0.6, 0.424, 0.6042, 0.424, 0.6042, 0.448, 0.6, 0.4, 0.6, 0.424, 0.6042, 0.424, 0.6042, 0.4, 0.3958, 1.138, 0.4, 1.138, 0.4, 1.239, 0.3958, 1.239, 0.4, 0.448, 0.4, 0.424, 0.3958, 0.424, 0.3958, 0.448, 0.4, 0.4, 0.424, 0.4, 0.424, 0.2791, 0.4014, 0.2791, 0.448, 0.4, 0.424, 0.4, 0.424, 0.2791, 0.4466, 0.2791, 0.448, 0.4, 0.424, 0.4, 0.424, 0.2791, 0.4466, 0.2791, 0.4, 0.4, 0.424, 0.4, 0.424, 0.2791, 0.4014, 0.2791, 0.442, -0.03333, 0.424, -0.03333, 0.424, -0.2248, 0.4452, -0.2248, 0.4452, 0.1582, 0.424, 0.1582, 0.424, -0.03333, 0.442, -0.03333, 0.4466, 0.2791, 0.424, 0.2791, 0.424, 0.1582, 0.4452, 0.1582, 0.406, -0.03333, 0.424, -0.03333, 0.424, -0.2248, 0.4028, -0.2248, 0.4028, 0.1582, 0.424, 0.1582, 0.424, -0.03333, 0.406, -0.03333, 0.4014, 0.2791, 0.424, 0.2791, 0.424, 0.1582, 0.4028, 0.1582, 0.406, -0.03333, 0.424, -0.03333, 0.424, -0.2248, 0.4028, -0.2248, 0.4028, 0.1582, 0.424, 0.1582, 0.424, -0.03333, 0.406, -0.03333, 0.4014, 0.2791, 0.424, 0.2791, 0.424, 0.1582, 0.4028, 0.1582, 0.442, -0.03333, 0.424, -0.03333, 0.424, -0.2248, 0.4452, -0.2248, 0.4452, 0.1582, 0.424, 0.1582, 0.424, -0.03333, 0.442, -0.03333, 0.4466, 0.2791, 0.424, 0.2791, 0.424, 0.1582, 0.4452, 0.1582, 0.4452, -0.2248, 0.424, -0.2248, 0.424, -0.4667, 0.448, -0.4667, 0.4028, -0.2248, 0.424, -0.2248, 0.424, -0.4667, 0.4, -0.4667, 0.4028, -0.2248, 0.424, -0.2248, 0.424, -0.4667, 0.4, -0.4667, 0.4452, -0.2248, 0.424, -0.2248, 0.424, -0.4667, 0.448, -0.4667, 0.6042, 0.4, 0.6042, 0.424, 0.6083, 0.424, 0.6083, 0.4, 0.3958, 0.448, 0.3958, 0.424, 0.3917, 0.424, 0.3917, 0.448, 0.448, 0.4, 0.448, 0.6, 0.424, 0.6, 0.424, 0.4, 0.3958, 0.4, 0.3958, 0.424, 0.3917, 0.424, 0.3917, 0.4, 0.4, 0.4, 0.4, 0.6, 0.424, 0.6, 0.424, 0.4, 0.6042, 0.448, 0.6042, 0.424, 0.6083, 0.424, 0.6083, 0.448, 0.4, 0.448, 0.6, 0.448, 0.6, 0.424, 0.4, 0.424, 0.6, 0.448, 0.4, 0.448, 0.4, 0.424, 0.6, 0.424, 0.4, 0.576, 0.4, 0.6, 0.3958, 0.6, 0.3958, 0.576, 0.6, 0.424, 0.6, 0.3909, 0.6042, 0.3909, 0.6042, 0.424, 0.6, 0.6, 0.6, 0.576, 0.6042, 0.576, 0.6042, 0.6, 0.4, 0.3909, 0.4, 0.424, 0.3958, 0.424, 0.3958, 0.3909, 0.6, 1.138, 0.576, 1.138, 0.576, 1.239, 0.6, 1.239, 0.424, 1.138, 0.4, 1.138, 0.3909, 1.239, 0.424, 1.239, 0.6042, 0.424, 0.6, 0.424, 0.6, 0.576, 0.6042, 0.576, 0.4, 1.138, 0.424, 1.138, 0.424, 1.239, 0.3909, 1.239, 0.576, 1.138, 0.6, 1.138, 0.6, 1.239, 0.576, 1.239, 0.3958, 1.041, 0.4, 1.041, 0.4, 1.138, 0.3958, 1.138, 0.4, 0.424, 0.3958, 0.424, 0.3958, 0.576, 0.4, 0.576, 0.424, 1.239, 0.424, 1.138, 0.576, 1.138, 0.576, 1.239, 0.424, 1.138, 0.4, 1.138, 0.3909, 1.239, 0.424, 1.239, 0.6, 1.138, 0.576, 1.138, 0.576, 1.239, 0.6, 1.239, 0.424, 1.239, 0.424, 1.138, 0.576, 1.138, 0.576, 1.239, 0.576, 1.138, 0.6, 1.138, 0.6, 1.239, 0.576, 1.239, 0.3958, 0.6, 0.4, 0.6, 0.4, 1.138, 0.3958, 1.138, 0.4, 0.6, 0.3958, 0.6, 0.3958, 1.138, 0.4, 1.138, 0.6042, 1.135, 0.6083, 1.135, 0.6083, 1.97, 0.6042, 1.97, 0.576, 0.6, 0.6, 0.6, 0.6, 1.138, 0.576, 1.138, 0.6042, 1.043, 0.6, 1.043, 0.6, 1.968, 0.6042, 1.968, 0.6469, 0.6148, 0.6249, 0.7506, 0.631, 1.041, 0.6551, 0.9412, 0.6, 0.6, 0.576, 0.6, 0.576, 1.138, 0.6, 1.138, 0.6249, 0.7506, 0.6469, 0.6148, 0.6551, 0.9412, 0.631, 1.041, 0.3917, 0.7506, 0.3958, 0.7506, 0.3958, 1.041, 0.3917, 1.041, 0.576, 0.6, 0.6, 0.6, 0.6, 1.138, 0.576, 1.138, 0.6, 1.135, 0.6, 1.97, 0.5987, 1.969, 0.5987, 1.136, 0.3917, 1.135, 0.3958, 1.135, 0.3958, 1.97, 0.3917, 1.97, 0.6, 0.6, 0.576, 0.6, 0.576, 1.138, 0.6, 1.138, 0.3958, 1.968, 0.3917, 1.968, 0.3917, 2.031, 0.3958, 2.031, 0.6042, 1.968, 0.6, 1.968, 0.6, 2.031, 0.6042, 2.031, 0.6, 0.6, 0.6042, 0.6, 0.6042, 1.138, 0.6, 1.138, 0.6042, 1.97, 0.6083, 1.97, 0.6083, 2.033, 0.6042, 2.033, 0.4222, 1.968, 0.4, 1.968, 0.4, 2.031, 0.4222, 2.031, 0.6042, 0.6, 0.6, 0.6, 0.6, 1.138, 0.6042, 1.138, 0.5778, 0.6, 0.6, 0.6, 0.6, 0.7506, 0.5778, 0.7506, 0.3917, 1.97, 0.3958, 1.97, 0.3958, 2.033, 0.3917, 2.033, 0.424, 0.6, 0.4, 0.6, 0.4, 1.138, 0.424, 1.138, 0.6, 0.6, 0.6042, 0.6, 0.6042, 0.7506, 0.6, 0.7506, 0.6083, 0.4, 0.6042, 0.4, 0.6042, 0.6148, 0.6083, 0.6148, 0.6042, 0.6, 0.6, 0.6, 0.6, 1.138, 0.6042, 1.138, 0.3958, 0.6, 0.4, 0.6, 0.4, 0.7506, 0.3958, 0.7506, 0.3958, 0.4, 0.3917, 0.4, 0.3917, 0.6148, 0.3958, 0.6148, 0.4, 0.6, 0.424, 0.6, 0.424, 1.138, 0.4, 1.138, 0.4222, 0.4, 0.4, 0.4, 0.4, 0.6148, 0.4222, 0.6148, 0.3917, 0.6, 0.3958, 0.6, 0.3958, 0.7506, 0.3917, 0.7506, 0.6, 0.6, 0.6042, 0.6, 0.6042, 1.138, 0.6, 1.138, 0.4, 1.041, 0.4, 0.7506, 0.4013, 0.7519, 0.4013, 1.042, 0.5791, 0.6806, 0.5987, 0.6806, 0.5987, 0.6506, 0.5791, 0.6506, 0.4, 0.6, 0.3958, 0.6, 0.3958, 1.138, 0.4, 1.138, 0.6, 0.7506, 0.6042, 0.7506, 0.6042, 1.041, 0.6, 1.041, 0.3958, 0.6148, 0.3917, 0.6148, 0.3917, 0.9412, 0.3958, 0.9414, 0.4, 0.6, 0.424, 0.6, 0.424, 1.138, 0.4, 1.138, 0.3958, 0.424, 0.4, 0.424, 0.4, 0.576, 0.3958, 0.576, 0.4209, 0.6506, 0.4013, 0.6506, 0.4013, 0.6806, 0.4209, 0.6806, 0.424, 0.6, 0.4, 0.6, 0.4, 1.138, 0.424, 1.138, 0.6, 0.424, 0.6042, 0.424, 0.6042, 0.576, 0.6, 0.576, 0.424, 1.138, 0.424, 1.239, 0.576, 1.239, 0.576, 1.138, 0.3958, 0.6, 0.4, 0.6, 0.4, 1.138, 0.3958, 1.138, 0.424, 1.138, 0.424, 1.239, 0.576, 1.239, 0.576, 1.138, 0.4, 2.031, 0.3958, 2.031, 0.3958, 2.142, 0.399, 2.142, 0.5778, 0.6812, 0.5778, 0.6512, 0.6, 0.6512, 0.6, 0.6812, 0.3958, 2.031, 0.3917, 2.031, 0.3926, 2.142, 0.3958, 2.142, 0.3958, 2.033, 0.4, 2.033, 0.399, 2.143, 0.3958, 2.143, 0.6512, 2.033, 0.6812, 2.031, 0.6788, 2.142, 0.6557, 2.143, 0.6, 1.97, 0.6042, 1.97, 0.6042, 2.033, 0.6, 2.033, 0.3958, 1.97, 0.4, 1.97, 0.4, 2.033, 0.3958, 2.033, 0.6083, 1.968, 0.6042, 1.968, 0.6042, 2.031, 0.6083, 2.031, 0.6806, 1.968, 0.6506, 1.97, 0.6512, 2.033, 0.6812, 2.031, 0.6506, 1.97, 0.6806, 1.968, 0.6812, 2.031, 0.6512, 2.033, 0.4, 1.968, 0.3958, 1.968, 0.3958, 2.031, 0.4, 2.031, 0.5778, 1.97, 0.6, 1.97, 0.6, 2.033, 0.5778, 2.033, 0.4, 1.97, 0.4222, 1.97, 0.4222, 2.033, 0.4, 2.033, 0.4222, 1.97, 0.4444, 1.97, 0.4444, 2.033, 0.4222, 2.033, 0.4444, 1.97, 0.4667, 1.97, 0.4667, 2.033, 0.4444, 2.033, 0.4667, 1.97, 0.4889, 1.97, 0.4889, 2.033, 0.4667, 2.033, 0.4889, 1.97, 0.5111, 1.97, 0.5111, 2.033, 0.4889, 2.033, 0.5111, 1.97, 0.5333, 1.97, 0.5333, 2.033, 0.5111, 2.033, 0.5333, 1.97, 0.5556, 1.97, 0.5556, 2.033, 0.5333, 2.033, 0.5556, 1.97, 0.5778, 1.97, 0.5778, 2.033, 0.5556, 2.033, 0.4, 0.6812, 0.4, 0.6512, 0.4222, 0.6512, 0.4222, 0.6812, 0.4222, 0.6812, 0.4222, 0.6512, 0.4444, 0.6512, 0.4444, 0.6812, 0.4444, 0.6812, 0.4444, 0.6512, 0.4667, 0.6512, 0.4667, 0.6812, 0.4667, 0.6812, 0.4667, 0.6512, 0.4889, 0.6512, 0.4889, 0.6812, 0.4889, 0.6812, 0.4889, 0.6512, 0.5111, 0.6512, 0.5111, 0.6812, 0.5111, 0.6812, 0.5111, 0.6512, 0.5333, 0.6512, 0.5333, 0.6812, 0.5333, 0.6812, 0.5333, 0.6512, 0.5556, 0.6512, 0.5556, 0.6812, 0.5556, 0.6812, 0.5556, 0.6512, 0.5778, 0.6512, 0.5778, 0.6812, 0.647, 0.6161, 0.6806, 1.967, 0.6506, 1.969, 0.6249, 0.7519, 0.5765, 0.6506, 0.5569, 0.6506, 0.5569, 0.6806, 0.5765, 0.6806, 0.5543, 0.6506, 0.5346, 0.6506, 0.5346, 0.6806, 0.5543, 0.6806, 0.532, 0.6506, 0.5124, 0.6506, 0.5124, 0.6806, 0.532, 0.6806, 0.5098, 0.6506, 0.4902, 0.6506, 0.4902, 0.6806, 0.5098, 0.6806, 0.4876, 0.6506, 0.468, 0.6506, 0.468, 0.6806, 0.4876, 0.6806, 0.4654, 0.6506, 0.4457, 0.6506, 0.4457, 0.6806, 0.4654, 0.6806, 0.4431, 0.6506, 0.4235, 0.6506, 0.4235, 0.6806, 0.4431, 0.6806, 0.6249, 0.7519, 0.6506, 1.969, 0.6806, 1.967, 0.647, 0.6161, 0.6249, 0.7519, 0.6506, 1.969, 0.6806, 1.967, 0.647, 0.6161, 0.6249, 0.7519, 0.6506, 1.969, 0.6806, 1.967, 0.647, 0.6161, 0.6249, 0.7519, 0.6506, 1.969, 0.6806, 1.967, 0.647, 0.6161, 0.6249, 0.7519, 0.6506, 1.969, 0.6806, 1.967, 0.647, 0.6161, 0.6249, 0.7519, 0.6506, 1.969, 0.6806, 1.967, 0.647, 0.6161, 0.6249, 0.7519, 0.6506, 1.969, 0.6806, 1.967, 0.647, 0.6161, 0.6249, 0.7519, 0.6506, 1.969, 0.6806, 1.967, 0.647, 0.6161, 0.6, 0.4, 0.5778, 0.4, 0.5778, 0.6148, 0.6, 0.6148, 0.5778, 0.4, 0.5556, 0.4, 0.5556, 0.6148, 0.5778, 0.6148, 0.5556, 0.4, 0.5333, 0.4, 0.5333, 0.6148, 0.5556, 0.6148, 0.5333, 0.4, 0.5111, 0.4, 0.5111, 0.6148, 0.5333, 0.6148, 0.5111, 0.4, 0.4889, 0.4, 0.4889, 0.6148, 0.5111, 0.6148, 0.4889, 0.4, 0.4667, 0.4, 0.4667, 0.6148, 0.4889, 0.6148, 0.4667, 0.4, 0.4444, 0.4, 0.4444, 0.6148, 0.4667, 0.6148, 0.4444, 0.4, 0.4222, 0.4, 0.4222, 0.6148, 0.4444, 0.6148, 0.4, 0.6, 0.4222, 0.6, 0.4222, 0.7506, 0.4, 0.7506, 0.4222, 0.6, 0.4444, 0.6, 0.4444, 0.7506, 0.4222, 0.7506, 0.4444, 0.6, 0.4667, 0.6, 0.4667, 0.7506, 0.4444, 0.7506, 0.4667, 0.6, 0.4889, 0.6, 0.4889, 0.7506, 0.4667, 0.7506, 0.4889, 0.6, 0.5111, 0.6, 0.5111, 0.7506, 0.4889, 0.7506, 0.5111, 0.6, 0.5333, 0.6, 0.5333, 0.7506, 0.5111, 0.7506, 0.5333, 0.6, 0.5556, 0.6, 0.5556, 0.7506, 0.5333, 0.7506, 0.5556, 0.6, 0.5778, 0.6, 0.5778, 0.7506, 0.5556, 0.7506, 0.6, 1.968, 0.5778, 1.968, 0.5778, 2.031, 0.6, 2.031, 0.5778, 1.968, 0.5556, 1.968, 0.5556, 2.031, 0.5778, 2.031, 0.5556, 1.968, 0.5333, 1.968, 0.5333, 2.031, 0.5556, 2.031, 0.5333, 1.968, 0.5111, 1.968, 0.5111, 2.031, 0.5333, 2.031, 0.5111, 1.968, 0.4889, 1.968, 0.4889, 2.031, 0.5111, 2.031, 0.4889, 1.968, 0.4667, 1.968, 0.4667, 2.031, 0.4889, 2.031, 0.4667, 1.968, 0.4444, 1.968, 0.4444, 2.031, 0.4667, 2.031, 0.4444, 1.968, 0.4222, 1.968, 0.4222, 2.031, 0.4444, 2.031, 0.5111, 0.6, 0.4889, 0.6, 0.4889, 0.4, 0.5111, 0.4, 0.5333, 0.6, 0.5111, 0.6, 0.5111, 0.4, 0.5333, 0.4, 0.5556, 0.6, 0.5333, 0.6, 0.5333, 0.4, 0.5556, 0.4, 0.5778, 0.6, 0.5556, 0.6, 0.5556, 0.4, 0.5778, 0.4, 0.6, 0.6, 0.5778, 0.6, 0.5778, 0.4, 0.6, 0.4, 0.576, 0.6, 0.6, 0.6, 0.6, 0.4, 0.576, 0.4, 0.5778, 0.6, 0.6, 0.6, 0.6, 0.4, 0.5778, 0.4, 0.5556, 0.6, 0.5778, 0.6, 0.5778, 0.4, 0.5556, 0.4, 0.5333, 0.6, 0.5556, 0.6, 0.5556, 0.4, 0.5333, 0.4, 0.5111, 0.6, 0.5333, 0.6, 0.5333, 0.4, 0.5111, 0.4, 0.4889, 0.6, 0.5111, 0.6, 0.5111, 0.4, 0.4889, 0.4, 0.4667, 0.6, 0.4889, 0.6, 0.4889, 0.4, 0.4667, 0.4, 0.4444, 0.6, 0.4667, 0.6, 0.4667, 0.4, 0.4444, 0.4, 0.4222, 0.6, 0.4444, 0.6, 0.4444, 0.4, 0.4222, 0.4, 0.4, 0.6, 0.4222, 0.6, 0.4222, 0.4, 0.4, 0.4, 0.6, 0.6, 0.576, 0.6, 0.576, 0.4, 0.6, 0.4, 0.4, 0.576, 0.4222, 0.576, 0.4222, 0.552, 0.4, 0.552, 0.4222, 0.576, 0.4444, 0.576, 0.4444, 0.552, 0.4222, 0.552, 0.4444, 0.576, 0.4667, 0.576, 0.4667, 0.552, 0.4444, 0.552, 0.4667, 0.576, 0.4889, 0.576, 0.4889, 0.552, 0.4667, 0.552, 0.4889, 0.576, 0.5111, 0.576, 0.5111, 0.552, 0.4889, 0.552, 0.5111, 0.576, 0.5333, 0.576, 0.5333, 0.552, 0.5111, 0.552, 0.5333, 0.576, 0.5556, 0.576, 0.5556, 0.552, 0.5333, 0.552, 0.5556, 0.576, 0.5778, 0.576, 0.5778, 0.552, 0.5556, 0.552, 0.6, 0.6, 0.5778, 0.6, 0.5778, 0.4, 0.6, 0.4, 0.5778, 0.6, 0.5556, 0.6, 0.5556, 0.4, 0.5778, 0.4, 0.5556, 0.6, 0.5333, 0.6, 0.5333, 0.4, 0.5556, 0.4, 0.5333, 0.6, 0.5111, 0.6, 0.5111, 0.4, 0.5333, 0.4, 0.5111, 0.6, 0.4889, 0.6, 0.4889, 0.4, 0.5111, 0.4, 0.4889, 0.6, 0.4667, 0.6, 0.4667, 0.4, 0.4889, 0.4, 0.4667, 0.6, 0.4444, 0.6, 0.4444, 0.4, 0.4667, 0.4, 0.4444, 0.6, 0.4222, 0.6, 0.4222, 0.4, 0.4444, 0.4, 0.6, 0.576, 0.5778, 0.576, 0.5778, 0.552, 0.6, 0.552, 0.5778, 0.576, 0.5556, 0.576, 0.5556, 0.552, 0.5778, 0.552, 0.5556, 0.576, 0.5333, 0.576, 0.5333, 0.552, 0.5556, 0.552, 0.5333, 0.576, 0.5111, 0.576, 0.5111, 0.552, 0.5333, 0.552, 0.5111, 0.576, 0.4889, 0.576, 0.4889, 0.552, 0.5111, 0.552, 0.4889, 0.576, 0.4667, 0.576, 0.4667, 0.552, 0.4889, 0.552, 0.4667, 0.576, 0.4444, 0.576, 0.4444, 0.552, 0.4667, 0.552, 0.4444, 0.576, 0.4222, 0.576, 0.4222, 0.552, 0.4444, 0.552, 0.5778, 0.7506, 0.6, 0.7506, 0.5987, 0.7519, 0.5791, 0.7519, 0.6, 0.7506, 0.6, 1.041, 0.5987, 1.042, 0.5987, 0.7519, 0.6, 1.97, 0.5778, 1.97, 0.5791, 1.969, 0.5987, 1.969, 0.5778, 1.97, 0.5778, 0.7506, 0.5791, 0.7519, 0.5791, 1.969, 0.4222, 0.6148, 0.4, 0.6148, 0.4013, 0.6161, 0.4209, 0.6161, 0.4, 0.6148, 0.4, 0.9414, 0.4013, 0.9419, 0.4013, 0.6161, 0.4, 1.968, 0.4222, 1.968, 0.4209, 1.967, 0.4013, 1.967, 0.4222, 1.968, 0.4222, 0.6148, 0.4209, 0.6161, 0.4209, 1.967, 0.6, 0.6148, 0.5778, 0.6148, 0.5791, 0.6161, 0.5987, 0.6161, 0.5778, 0.6148, 0.5778, 1.968, 0.5791, 1.967, 0.5791, 0.6161, 0.5778, 1.968, 0.6, 1.968, 0.5987, 1.967, 0.5791, 1.967, 0.6, 1.968, 0.6, 1.043, 0.5987, 1.043, 0.5987, 1.967, 0.5778, 0.6148, 0.5556, 0.6148, 0.5569, 0.6161, 0.5765, 0.6161, 0.5556, 0.6148, 0.5556, 1.968, 0.5569, 1.967, 0.5569, 0.6161, 0.5556, 1.968, 0.5778, 1.968, 0.5765, 1.967, 0.5569, 1.967, 0.5778, 1.968, 0.5778, 0.6148, 0.5765, 0.6161, 0.5765, 1.967, 0.5556, 0.6148, 0.5333, 0.6148, 0.5346, 0.6161, 0.5543, 0.6161, 0.5333, 0.6148, 0.5333, 1.968, 0.5346, 1.967, 0.5346, 0.6161, 0.5333, 1.968, 0.5556, 1.968, 0.5543, 1.967, 0.5346, 1.967, 0.5556, 1.968, 0.5556, 0.6148, 0.5543, 0.6161, 0.5543, 1.967, 0.5333, 0.6148, 0.5111, 0.6148, 0.5124, 0.6161, 0.532, 0.6161, 0.5111, 0.6148, 0.5111, 1.968, 0.5124, 1.967, 0.5124, 0.6161, 0.5111, 1.968, 0.5333, 1.968, 0.532, 1.967, 0.5124, 1.967, 0.5333, 1.968, 0.5333, 0.6148, 0.532, 0.6161, 0.532, 1.967, 0.5111, 0.6148, 0.4889, 0.6148, 0.4902, 0.6161, 0.5098, 0.6161, 0.4889, 0.6148, 0.4889, 1.968, 0.4902, 1.967, 0.4902, 0.6161, 0.4889, 1.968, 0.5111, 1.968, 0.5098, 1.967, 0.4902, 1.967, 0.5111, 1.968, 0.5111, 0.6148, 0.5098, 0.6161, 0.5098, 1.967, 0.4889, 0.6148, 0.4667, 0.6148, 0.468, 0.6161, 0.4876, 0.6161, 0.4667, 0.6148, 0.4667, 1.968, 0.468, 1.967, 0.468, 0.6161, 0.4667, 1.968, 0.4889, 1.968, 0.4876, 1.967, 0.468, 1.967, 0.4889, 1.968, 0.4889, 0.6148, 0.4876, 0.6161, 0.4876, 1.967, 0.4667, 0.6148, 0.4444, 0.6148, 0.4457, 0.6161, 0.4654, 0.6161, 0.4444, 0.6148, 0.4444, 1.968, 0.4457, 1.967, 0.4457, 0.6161, 0.4444, 1.968, 0.4667, 1.968, 0.4654, 1.967, 0.4457, 1.967, 0.4667, 1.968, 0.4667, 0.6148, 0.4654, 0.6161, 0.4654, 1.967, 0.4444, 0.6148, 0.4222, 0.6148, 0.4235, 0.6161, 0.4431, 0.6161, 0.4222, 0.6148, 0.4222, 1.968, 0.4235, 1.967, 0.4235, 0.6161, 0.4222, 1.968, 0.4444, 1.968, 0.4431, 1.967, 0.4235, 1.967, 0.4444, 1.968, 0.4444, 0.6148, 0.4431, 0.6161, 0.4431, 1.967, 0.4, 0.7506, 0.4222, 0.7506, 0.4209, 0.7519, 0.4013, 0.7519, 0.4222, 0.7506, 0.4222, 1.97, 0.4209, 1.969, 0.4209, 0.7519, 0.4222, 1.97, 0.4, 1.97, 0.4013, 1.969, 0.4209, 1.969, 0.4, 1.97, 0.4, 1.135, 0.4013, 1.136, 0.4013, 1.969, 0.4222, 0.7506, 0.4444, 0.7506, 0.4431, 0.7519, 0.4235, 0.7519, 0.4444, 0.7506, 0.4444, 1.97, 0.4431, 1.969, 0.4431, 0.7519, 0.4444, 1.97, 0.4222, 1.97, 0.4235, 1.969, 0.4431, 1.969, 0.4222, 1.97, 0.4222, 0.7506, 0.4235, 0.7519, 0.4235, 1.969, 0.4444, 0.7506, 0.4667, 0.7506, 0.4654, 0.7519, 0.4457, 0.7519, 0.4667, 0.7506, 0.4667, 1.97, 0.4654, 1.969, 0.4654, 0.7519, 0.4667, 1.97, 0.4444, 1.97, 0.4457, 1.969, 0.4654, 1.969, 0.4444, 1.97, 0.4444, 0.7506, 0.4457, 0.7519, 0.4457, 1.969, 0.4667, 0.7506, 0.4889, 0.7506, 0.4876, 0.7519, 0.468, 0.7519, 0.4889, 0.7506, 0.4889, 1.97, 0.4876, 1.969, 0.4876, 0.7519, 0.4889, 1.97, 0.4667, 1.97, 0.468, 1.969, 0.4876, 1.969, 0.4667, 1.97, 0.4667, 0.7506, 0.468, 0.7519, 0.468, 1.969, 0.4889, 0.7506, 0.5111, 0.7506, 0.5098, 0.7519, 0.4902, 0.7519, 0.5111, 0.7506, 0.5111, 1.97, 0.5098, 1.969, 0.5098, 0.7519, 0.5111, 1.97, 0.4889, 1.97, 0.4902, 1.969, 0.5098, 1.969, 0.4889, 1.97, 0.4889, 0.7506, 0.4902, 0.7519, 0.4902, 1.969, 0.5111, 0.7506, 0.5333, 0.7506, 0.532, 0.7519, 0.5124, 0.7519, 0.5333, 0.7506, 0.5333, 1.97, 0.532, 1.969, 0.532, 0.7519, 0.5333, 1.97, 0.5111, 1.97, 0.5124, 1.969, 0.532, 1.969, 0.5111, 1.97, 0.5111, 0.7506, 0.5124, 0.7519, 0.5124, 1.969, 0.5333, 0.7506, 0.5556, 0.7506, 0.5543, 0.7519, 0.5346, 0.7519, 0.5556, 0.7506, 0.5556, 1.97, 0.5543, 1.969, 0.5543, 0.7519, 0.5556, 1.97, 0.5333, 1.97, 0.5346, 1.969, 0.5543, 1.969, 0.5333, 1.97, 0.5333, 0.7506, 0.5346, 0.7519, 0.5346, 1.969, 0.5556, 0.7506, 0.5778, 0.7506, 0.5765, 0.7519, 0.5569, 0.7519, 0.5778, 0.7506, 0.5778, 1.97, 0.5765, 1.969, 0.5765, 0.7519, 0.5778, 1.97, 0.5556, 1.97, 0.5569, 1.969, 0.5765, 1.969, 0.5556, 1.97, 0.5556, 0.7506, 0.5569, 0.7519, 0.5569, 1.969, 0.631, 1.041, 0.633, 1.135, 0.6, 1.239, 0.6, 1.138, 0.4013, 0.7519, 0.4209, 0.7519, 0.4209, 0.6161, 0.4013, 0.6161, 0.6506, 1.969, 0.6249, 0.7519, 0.647, 0.6161, 0.6806, 1.967, 0.4235, 0.7519, 0.4431, 0.7519, 0.4431, 0.6161, 0.4235, 0.6161, 0.6506, 1.969, 0.6249, 0.7519, 0.647, 0.6161, 0.6806, 1.967, 0.4457, 0.7519, 0.4654, 0.7519, 0.4654, 0.6161, 0.4457, 0.6161, 0.6506, 1.969, 0.6249, 0.7519, 0.647, 0.6161, 0.6806, 1.967, 0.468, 0.7519, 0.4876, 0.7519, 0.4876, 0.6161, 0.468, 0.6161, 0.6506, 1.969, 0.6249, 0.7519, 0.647, 0.6161, 0.6806, 1.967, 0.4902, 0.7519, 0.5098, 0.7519, 0.5098, 0.6161, 0.4902, 0.6161, 0.6506, 1.969, 0.6249, 0.7519, 0.647, 0.6161, 0.6806, 1.967, 0.5124, 0.7519, 0.532, 0.7519, 0.532, 0.6161, 0.5124, 0.6161, 0.6506, 1.969, 0.6249, 0.7519, 0.647, 0.6161, 0.6806, 1.967, 0.5346, 0.7519, 0.5543, 0.7519, 0.5543, 0.6161, 0.5346, 0.6161, 0.6506, 1.969, 0.6249, 0.7519, 0.647, 0.6161, 0.6806, 1.967, 0.5569, 0.7519, 0.5765, 0.7519, 0.5765, 0.6161, 0.5569, 0.6161, 0.5987, 0.6161, 0.5791, 0.6161, 0.5791, 0.7519, 0.5987, 0.7519, 0.4444, 0.6, 0.4222, 0.6, 0.4222, 0.4, 0.4444, 0.4, 0.4222, 0.6, 0.4, 0.6, 0.4, 0.4, 0.4222, 0.4, 0.631, 1.042, 0.6249, 0.7519, 0.647, 0.6161, 0.6551, 0.9419, 0.4, 1.043, 0.4, 1.968, 0.4013, 1.967, 0.4013, 1.043, 0.6506, 1.969, 0.633, 1.136, 0.6576, 1.043, 0.6806, 1.967, 0.3958, 1.043, 0.3917, 1.043, 0.3917, 1.968, 0.3958, 1.968, 0.3958, 1.135, 0.4, 1.135, 0.4, 1.97, 0.3958, 1.97, 0.6576, 1.043, 0.633, 1.135, 0.6506, 1.97, 0.6806, 1.968, 0.3958, 0.7506, 0.4, 0.7506, 0.4, 1.041, 0.3958, 1.041, 0.4, 0.6148, 0.3958, 0.6148, 0.3958, 0.9414, 0.4, 0.9414, 0.6551, 0.9419, 0.647, 0.6161, 0.6249, 0.7519, 0.631, 1.042, 0.6806, 1.967, 0.6576, 1.043, 0.633, 1.136, 0.6506, 1.969, 0.6, 0.9414, 0.6, 0.6148, 0.5987, 0.6161, 0.5987, 0.9419, 0.6083, 1.043, 0.6042, 1.043, 0.6042, 1.968, 0.6083, 1.968, 0.633, 1.135, 0.6576, 1.043, 0.6806, 1.968, 0.6506, 1.97, 0.6, 1.135, 0.6042, 1.135, 0.6042, 1.97, 0.6, 1.97, 0.6042, 0.6148, 0.6, 0.6148, 0.6, 0.9414, 0.6042, 0.9414, 0.6042, 0.7506, 0.6083, 0.7506, 0.6083, 1.041, 0.6042, 1.041, 0.6551, 0.9419, 0.631, 1.042, 0.633, 1.136, 0.6576, 1.043, 0.6, 0.9414, 0.5987, 0.9419, 0.5987, 1.043, 0.6, 1.043, 0.6, 1.135, 0.5987, 1.136, 0.5987, 1.042, 0.6, 1.041, 0.6, 1.043, 0.6042, 1.043, 0.6042, 0.9414, 0.6, 0.9414, 0.6576, 1.043, 0.633, 1.135, 0.631, 1.041, 0.6551, 0.9412, 0.6083, 1.135, 0.6042, 1.135, 0.6042, 1.041, 0.6083, 1.041, 0.6042, 1.043, 0.6083, 1.043, 0.6083, 0.9412, 0.6042, 0.9414, 0.633, 1.135, 0.631, 1.041, 0.6, 1.138, 0.6, 1.239, 0.6083, 0.6148, 0.6042, 0.6148, 0.6042, 0.9414, 0.6083, 0.9412, 0.631, 1.042, 0.6551, 0.9419, 0.6576, 1.043, 0.633, 1.136, 0.4, 1.041, 0.4013, 1.042, 0.4013, 1.136, 0.4, 1.135, 0.4, 1.043, 0.4013, 1.043, 0.4013, 0.9419, 0.4, 0.9414, 0.3958, 1.043, 0.4, 1.043, 0.4, 0.9414, 0.3958, 0.9414, 0.633, 1.135, 0.631, 1.041, 0.6, 1.138, 0.6, 1.239, 0.633, 1.135, 0.6576, 1.043, 0.6551, 0.9412, 0.631, 1.041, 0.3958, 1.135, 0.3917, 1.135, 0.3917, 1.041, 0.3958, 1.041, 0.3917, 1.043, 0.3958, 1.043, 0.3958, 0.9414, 0.3917, 0.9412, 0.4, 1.043, 0.3958, 1.043, 0.3958, 1.968, 0.4, 1.968, 0.4, 1.135, 0.3958, 1.135, 0.3958, 1.239, 0.4, 1.239, 0.631, 1.041, 0.633, 1.135, 0.6, 1.239, 0.6, 1.138, 0.6042, 1.135, 0.6, 1.135, 0.6, 1.239, 0.6042, 1.239, 0.6042, 0.6788, 0.6042, 0.6557, 0.6074, 0.6557, 0.6074, 0.6788, 0.601, 0.6788, 0.601, 0.6557, 0.6042, 0.6557, 0.6042, 0.6788, 0.3958, 0.6557, 0.3958, 0.6788, 0.3926, 0.6788, 0.3926, 0.6557, 0.399, 0.6557, 0.399, 0.6788, 0.3958, 0.6788, 0.3958, 0.6557, 0.6812, 2.031, 0.6512, 2.033, 0.6557, 2.143, 0.6788, 2.142, 0.6512, 2.033, 0.6812, 2.031, 0.6788, 2.142, 0.6557, 2.143, 0.6, 2.033, 0.6042, 2.033, 0.6042, 2.143, 0.601, 2.143, 0.6812, 2.031, 0.6512, 2.033, 0.6557, 2.143, 0.6788, 2.142, 0.6042, 2.033, 0.6083, 2.033, 0.6074, 2.143, 0.6042, 2.143, 0.6042, 2.031, 0.6, 2.031, 0.601, 2.142, 0.6042, 2.142, 0.3917, 2.033, 0.3958, 2.033, 0.3958, 2.143, 0.3926, 2.143, 0.6083, 2.031, 0.6042, 2.031, 0.6042, 2.142, 0.6074, 2.142])
me_cube_001.materials.append(mat_madera)
me_cube_001.update()

# ---- objects
ob_cube = bpy.data.objects.new('Cube', me_cube_001)

# ---- transforms, parenting, visibility, modifiers, constraints
ob_cube.location = (0.0, 0.0, 1.5)
ob_cube.scale = (3.0, 1.0, 0.15)

# ---- collection membership
col_collection.objects.link(ob_cube)

# ---- scene / render settings (as saved in the file)
scene.frame_start = 1; scene.frame_end = 250; scene.frame_set(1)
scene.render.engine = 'BLENDER_EEVEE_NEXT'
scene.cycles.sampling_pattern = 'TABULATED_SOBOL'
scene.cycles.use_light_tree = False
scene.view_settings.view_transform = 'Filmic'
bpy.context.view_layer.update()

# ---- added for rendering (the .blend has no active camera and no usable light): camera, sun
cam_auto = bpy.data.cameras.new('AutoCamera')
cam_auto.lens = 50.0
cam_auto.sensor_width = 36.0
cam_auto.clip_end = 1000.0
ob_auto_camera = bpy.data.objects.new('AutoCamera', cam_auto)
scene.collection.objects.link(ob_auto_camera)
ob_auto_camera.location = (7.51679, -8.65958, 8.02073)
ob_auto_camera.rotation_euler = (1.09748, -7.21219e-08, 0.694738)
scene.camera = ob_auto_camera
light_auto_sun = bpy.data.lights.new('AutoSun', 'SUN')
light_auto_sun.energy = 3.0
light_auto_sun.angle = 0.0523599
ob_auto_sun = bpy.data.objects.new('AutoSun', light_auto_sun)
scene.collection.objects.link(ob_auto_sun)
ob_auto_sun.rotation_euler = (0.872665, 0.174533, 0.523599)
bpy.context.view_layer.update()
